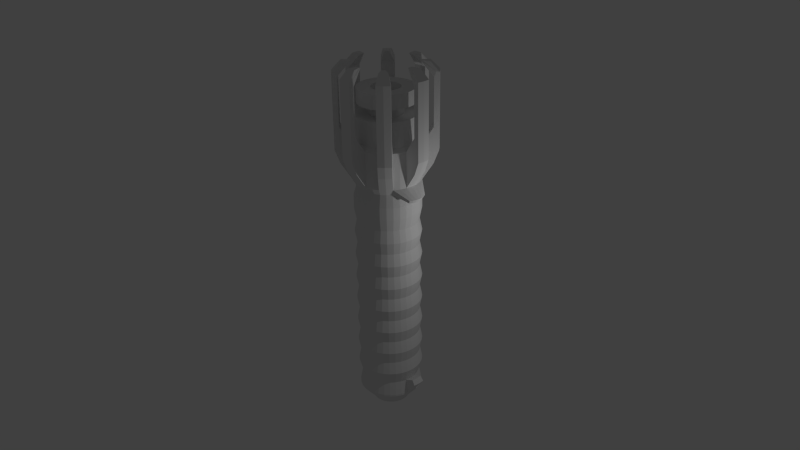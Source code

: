# Source: Copyrightsaber.blend  (saved by Blender 2.74.0; exported with 4.5.12 LTS)
import bpy
from mathutils import Matrix  # noqa: F401  (used for matrix-valued properties, if any)

bpy.ops.wm.read_factory_settings(use_empty=True)
scene = bpy.context.scene
scene.name = 'Scene'

# ---- collections
col_collection_1 = bpy.data.collections.new('Collection 1'); scene.collection.children.link(col_collection_1)

# ---- world
world_world = bpy.data.worlds.new('World'); scene.world = world_world
world_world.color = (0.05088, 0.05088, 0.05088)
world_world.use_sun_shadow = False
world_world.sun_shadow_jitter_overblur = 0.0
world_world.cycles.sampling_method = 'MANUAL'
world_world.cycles.sample_map_resolution = 256

# ---- cameras
cam_camera = bpy.data.cameras.new('Camera')
cam_camera.clip_end = 100.0
cam_camera.lens = 35.0
cam_camera.sensor_width = 32.0
cam_camera.sensor_height = 18.0
cam_camera.ortho_scale = 7.314
cam_camera.dof.focus_distance = 0.0
cam_camera.dof.aperture_fstop = 128.0

# ---- lights
light_lamp = bpy.data.lights.new('Lamp', 'POINT')
light_lamp.transmission_factor = 0.0
light_lamp.cutoff_distance = 30.0
light_lamp.energy = 100.0
light_lamp.shadow_buffer_clip_start = 1.001
light_lamp.shadow_soft_size = 0.1
light_lamp.shadow_maximum_resolution = 0.006
light_lamp.use_absolute_resolution = True
light_lamp.cycles.use_multiple_importance_sampling = False

# ---- meshes
me_cylinder = bpy.data.meshes.new('Cylinder')
me_cylinder.from_pydata([(0.0, 1.0, -0.5495), (0.0, 1.0, -0.492), (0.1951, 0.9808, -0.5495), (0.1951, 0.9808, -0.492), (0.3827, 0.9239, -0.5495), (0.3827, 0.9239, -0.492), (0.5556, 0.8315, -0.5495), (0.5556, 0.8315, -0.492), (0.7071, 0.7071, -0.5495), (0.7071, 0.7071, -0.492), (0.8315, 0.5556, -0.5495), (0.8315, 0.5556, -0.492), (0.9239, 0.3827, -0.5495), (0.9239, 0.3827, -0.492), (0.9808, 0.1951, -0.5495), (0.9808, 0.1951, -0.492), (1.0, 7.55e-08, -0.5495), (1.0, 7.55e-08, -0.492), (0.9808, -0.1951, -0.5495), (0.9808, -0.1951, -0.492), (0.9239, -0.3827, -0.5495), (0.9239, -0.3827, -0.492), (0.8315, -0.5556, -0.5495), (0.8315, -0.5556, -0.492), (0.7071, -0.7071, -0.5495), (0.7071, -0.7071, -0.492), (0.5556, -0.8315, -0.5495), (0.5556, -0.8315, -0.492), (0.3827, -0.9239, -0.5495), (0.3827, -0.9239, -0.492), (0.1951, -0.9808, -0.5495), (0.1951, -0.9808, -0.492), (-3.258e-07, -1.0, -0.5495), (-3.258e-07, -1.0, -0.492), (-0.1951, -0.9808, -0.5495), (-0.1951, -0.9808, -0.492), (-0.3827, -0.9239, -0.5495), (-0.3827, -0.9239, -0.492), (-0.5556, -0.8315, -0.5495), (-0.5556, -0.8315, -0.492), (-0.7071, -0.7071, -0.5495), (-0.7071, -0.7071, -0.492), (-0.8315, -0.5556, -0.5495), (-0.8315, -0.5556, -0.492), (-0.9239, -0.3827, -0.5495), (-0.9239, -0.3827, -0.492), (-0.9808, -0.1951, -0.5495), (-0.9808, -0.1951, -0.492), (-1.0, 9.656e-07, -0.5495), (-1.0, 9.656e-07, -0.492), (-0.9808, 0.1951, -0.5495), (-0.9808, 0.1951, -0.492), (-0.9239, 0.3827, -0.5495), (-0.9239, 0.3827, -0.492), (-0.8315, 0.5556, -0.5495), (-0.8315, 0.5556, -0.492), (-0.7071, 0.7071, -0.5495), (-0.7071, 0.7071, -0.492), (-0.5556, 0.8315, -0.5495), (-0.5556, 0.8315, -0.492), (-0.3827, 0.9239, -0.5495), (-0.3827, 0.9239, -0.492), (-0.1951, 0.9808, -0.5495), (-0.1951, 0.9808, -0.492), (7.712e-08, 0.586, -1.032), (0.1143, 0.5748, -1.032), (0.2243, 0.5414, -1.032), (0.3256, 0.4873, -1.032), (0.4144, 0.4144, -1.032), (0.4873, 0.3256, -1.032), (0.5414, 0.2243, -1.032), (0.5748, 0.1143, -1.032), (0.586, 1.622e-07, -1.032), (0.5748, -0.1143, -1.032), (0.5414, -0.2243, -1.032), (0.4873, -0.3256, -1.032), (0.4144, -0.4144, -1.032), (0.3256, -0.4873, -1.032), (0.2243, -0.5414, -1.032), (0.1143, -0.5748, -1.032), (-1.138e-07, -0.586, -1.032), (-0.1143, -0.5748, -1.032), (-0.2243, -0.5414, -1.032), (-0.3256, -0.4873, -1.032), (-0.4144, -0.4144, -1.032), (-0.4873, -0.3256, -1.032), (-0.5414, -0.2243, -1.032), (-0.5748, -0.1143, -1.032), (-0.586, 6.839e-07, -1.032), (-0.5748, 0.1143, -1.032), (-0.5414, 0.2243, -1.032), (-0.4873, 0.3256, -1.032), (-0.4144, 0.4144, -1.032), (-0.3256, 0.4873, -1.032), (-0.2243, 0.5414, -1.032), (-0.1143, 0.5748, -1.032), (7.876e-08, 0.586, -1.072), (0.1143, 0.5748, -1.072), (0.2243, 0.5414, -1.072), (0.3256, 0.4873, -1.072), (0.4144, 0.4144, -1.072), (0.4873, 0.3256, -1.072), (0.5414, 0.2243, -1.072), (0.5748, 0.1143, -1.072), (0.586, 1.622e-07, -1.072), (0.5748, -0.1143, -1.072), (0.5414, -0.2243, -1.072), (0.4873, -0.3256, -1.072), (0.4144, -0.4144, -1.072), (0.3256, -0.4873, -1.072), (0.2243, -0.5414, -1.072), (0.1143, -0.5748, -1.072), (-1.122e-07, -0.586, -1.072), (-0.1143, -0.5748, -1.072), (-0.2243, -0.5414, -1.072), (-0.3256, -0.4873, -1.072), (-0.4144, -0.4144, -1.072), (-0.4873, -0.3256, -1.072), (-0.5414, -0.2243, -1.072), (-0.5748, -0.1143, -1.072), (-0.586, 6.839e-07, -1.072), (-0.5748, 0.1143, -1.072), (-0.5414, 0.2243, -1.072), (-0.4873, 0.3256, -1.072), (-0.4144, 0.4144, -1.072), (-0.3256, 0.4873, -1.072), (-0.2243, 0.5414, -1.072), (-0.1143, 0.5748, -1.072), (0.1785, 0.8975, -0.05865), (1.473e-09, 0.9151, -0.05865), (0.3502, 0.8454, -0.05865), (0.5084, 0.7609, -0.05865), (0.6471, 0.6471, -0.05865), (0.7609, 0.5084, -0.05865), (0.8454, 0.3502, -0.05865), (0.8975, 0.1785, -0.05865), (0.9151, 9.602e-08, -0.05865), (0.8975, -0.1785, -0.05865), (0.8454, -0.3502, -0.05865), (0.7609, -0.5084, -0.05865), (0.6471, -0.6471, -0.05865), (0.5084, -0.7609, -0.05865), (0.3502, -0.8454, -0.05865), (0.1785, -0.8975, -0.05865), (-2.967e-07, -0.9151, -0.05865), (-0.1785, -0.8975, -0.05865), (-0.3502, -0.8454, -0.05865), (-0.5084, -0.7609, -0.05865), (-0.6471, -0.6471, -0.05865), (-0.7609, -0.5084, -0.05865), (-0.8454, -0.3502, -0.05865), (-0.8975, -0.1785, -0.05865), (-0.9151, 9.106e-07, -0.05865), (-0.8975, 0.1785, -0.05865), (-0.8454, 0.3502, -0.05865), (-0.7609, 0.5084, -0.05865), (-0.6471, 0.6471, -0.05865), (-0.5084, 0.7609, -0.05865), (-0.3502, 0.8454, -0.05865), (-0.1785, 0.8975, -0.05865), (0.1785, 0.8975, 6.552), (2.595e-09, 0.9151, 6.552), (0.3502, 0.8454, 6.552), (0.5084, 0.7609, 6.552), (0.6471, 0.6471, 6.552), (0.7609, 0.5084, 6.552), (0.8454, 0.3502, 6.552), (0.8975, 0.1785, 6.552), (0.9151, 9.602e-08, 6.552), (0.8975, -0.1785, 6.552), (0.8454, -0.3502, 6.552), (0.7609, -0.5084, 6.552), (0.6471, -0.6471, 6.552), (0.5084, -0.7609, 6.552), (0.3502, -0.8454, 6.552), (0.1785, -0.8975, 6.552), (-2.956e-07, -0.9151, 6.552), (-0.1785, -0.8975, 6.552), (-0.3502, -0.8454, 6.552), (-0.5084, -0.7609, 6.552), (-0.6471, -0.6471, 6.552), (-0.7609, -0.5084, 6.552), (-0.8454, -0.3502, 6.552), (-0.8975, -0.1785, 6.552), (-0.9151, 9.106e-07, 6.552), (-0.8975, 0.1785, 6.552), (-0.8454, 0.3502, 6.552), (-0.7609, 0.5084, 6.552), (-0.6471, 0.6471, 6.552), (-0.5084, 0.7609, 6.552), (-0.3502, 0.8454, 6.552), (-0.1785, 0.8975, 6.552), (0.2047, 1.029, 6.757), (-8.696e-08, 1.049, 6.757), (0.4015, 0.9693, 6.757), (0.5829, 0.8723, 6.757), (0.7419, 0.7419, 6.757), (0.8723, 0.5829, 6.757), (0.9693, 0.4015, 6.757), (1.029, 0.2047, 6.757), (1.049, 6.152e-08, 6.757), (1.029, -0.2047, 6.757), (0.9693, -0.4015, 6.757), (0.8723, -0.5829, 6.757), (0.7419, -0.7419, 6.757), (0.5829, -0.8723, 6.757), (0.4015, -0.9693, 6.757), (0.2047, -1.029, 6.757), (-4.288e-07, -1.049, 6.757), (-0.2047, -1.029, 6.757), (-0.4015, -0.9693, 6.757), (-0.5829, -0.8723, 6.757), (-0.7419, -0.7419, 6.757), (-0.8724, -0.5829, 6.757), (-0.9693, -0.4015, 6.757), (-1.029, -0.2047, 6.757), (-1.049, 9.954e-07, 6.757), (-1.029, 0.2047, 6.757), (-0.9693, 0.4015, 6.757), (-0.8723, 0.5829, 6.757), (-0.7419, 0.7419, 6.757), (-0.5829, 0.8724, 6.757), (-0.4015, 0.9693, 6.757), (-0.2047, 1.029, 6.757), (0.2047, 1.029, 7.869), (4.816e-08, 1.049, 7.869), (0.4015, 0.9693, 7.869), (0.5829, 0.8723, 7.869), (0.7419, 0.7419, 7.869), (0.8723, 0.5829, 7.869), (0.9693, 0.4015, 7.869), (1.029, 0.2047, 7.869), (1.049, 6.152e-08, 7.869), (1.029, -0.2047, 7.869), (0.9693, -0.4015, 7.869), (0.8723, -0.5829, 7.869), (0.7419, -0.7419, 7.869), (0.5829, -0.8723, 7.869), (0.4015, -0.9693, 7.869), (0.2047, -1.029, 7.869), (-2.937e-07, -1.049, 7.869), (-0.2047, -1.029, 7.869), (-0.4015, -0.9693, 7.869), (-0.5829, -0.8723, 7.869), (-0.7419, -0.7419, 7.869), (-0.8724, -0.5829, 7.869), (-0.9693, -0.4015, 7.869), (-1.029, -0.2047, 7.869), (-1.049, 9.954e-07, 7.869), (-1.029, 0.2047, 7.869), (-0.9693, 0.4015, 7.869), (-0.8723, 0.5829, 7.869), (-0.7419, 0.7419, 7.869), (-0.5829, 0.8724, 7.869), (-0.4015, 0.9693, 7.869), (-0.2047, 1.029, 7.869), (0.1793, 0.9015, 7.976), (9.069e-08, 0.9191, 7.976), (0.3517, 0.8492, 7.976), (0.5106, 0.7642, 7.976), (0.6499, 0.6499, 7.976), (0.7642, 0.5106, 7.976), (0.8492, 0.3517, 7.976), (0.9015, 0.1793, 7.976), (0.9191, 9.221e-08, 7.976), (0.9015, -0.1793, 7.976), (0.8492, -0.3517, 7.976), (0.7642, -0.5106, 7.976), (0.6499, -0.6499, 7.976), (0.5106, -0.7642, 7.976), (0.3517, -0.8492, 7.976), (0.1793, -0.9015, 7.976), (-2.088e-07, -0.9191, 7.976), (-0.1793, -0.9015, 7.976), (-0.3517, -0.8492, 7.976), (-0.5106, -0.7642, 7.976), (-0.6499, -0.6499, 7.976), (-0.7642, -0.5106, 7.976), (-0.8492, -0.3517, 7.976), (-0.9015, -0.1793, 7.976), (-0.9191, 9.103e-07, 7.976), (-0.9015, 0.1793, 7.976), (-0.8492, 0.3517, 7.976), (-0.7642, 0.5107, 7.976), (-0.6499, 0.6499, 7.976), (-0.5106, 0.7642, 7.976), (-0.3517, 0.8492, 7.976), (-0.1793, 0.9015, 7.976), (0.1793, 0.9015, 8.747), (9.069e-08, 0.9191, 8.747), (0.3517, 0.8492, 8.747), (0.5106, 0.7642, 8.747), (0.6499, 0.6499, 8.747), (0.7642, 0.5106, 8.747), (0.8492, 0.3517, 8.747), (0.9015, 0.1793, 8.747), (0.9191, 9.221e-08, 8.747), (0.9015, -0.1793, 8.747), (0.8492, -0.3517, 8.747), (0.7642, -0.5106, 8.747), (0.6499, -0.6499, 8.747), (0.5106, -0.7642, 8.747), (0.3517, -0.8492, 8.747), (0.1793, -0.9015, 8.747), (-2.088e-07, -0.9191, 8.747), (-0.1793, -0.9015, 8.747), (-0.3517, -0.8492, 8.747), (-0.5106, -0.7642, 8.747), (-0.6499, -0.6499, 8.747), (-0.7642, -0.5106, 8.747), (-0.8492, -0.3517, 8.747), (-0.9015, -0.1793, 8.747), (-0.9191, 9.103e-07, 8.747), (-0.9015, 0.1793, 8.747), (-0.8492, 0.3517, 8.747), (-0.7642, 0.5107, 8.747), (-0.6499, 0.6499, 8.747), (-0.5106, 0.7642, 8.747), (-0.3517, 0.8492, 8.747), (-0.1793, 0.9015, 8.747), (0.1017, 0.5112, 8.747), (1.52e-07, 0.5212, 8.747), (0.1995, 0.4816, 8.747), (0.2896, 0.4334, 8.747), (0.3686, 0.3686, 8.747), (0.4334, 0.2896, 8.747), (0.4816, 0.1995, 8.747), (0.5112, 0.1017, 8.747), (0.5212, 1.813e-07, 8.747), (0.5112, -0.1017, 8.747), (0.4816, -0.1995, 8.747), (0.4334, -0.2896, 8.747), (0.3686, -0.3686, 8.747), (0.2896, -0.4334, 8.747), (0.1995, -0.4816, 8.747), (0.1017, -0.5112, 8.747), (-1.782e-08, -0.5212, 8.747), (-0.1017, -0.5112, 8.747), (-0.1995, -0.4816, 8.747), (-0.2896, -0.4334, 8.747), (-0.3686, -0.3686, 8.747), (-0.4334, -0.2896, 8.747), (-0.4816, -0.1995, 8.747), (-0.5112, -0.1017, 8.747), (-0.5212, 6.453e-07, 8.747), (-0.5112, 0.1017, 8.747), (-0.4816, 0.1995, 8.747), (-0.4334, 0.2896, 8.747), (-0.3686, 0.3686, 8.747), (-0.2896, 0.4334, 8.747), (-0.1995, 0.4816, 8.747), (-0.1017, 0.5112, 8.747), (0.1017, 0.5112, 9.08), (1.754e-07, 0.5212, 9.08), (0.1995, 0.4816, 9.08), (0.2896, 0.4334, 9.08), (0.3686, 0.3686, 9.08), (0.4334, 0.2896, 9.08), (0.4816, 0.1995, 9.08), (0.5112, 0.1017, 9.08), (0.5212, 1.813e-07, 9.08), (0.5112, -0.1017, 9.08), (0.4816, -0.1995, 9.08), (0.4334, -0.2896, 9.08), (0.3686, -0.3686, 9.08), (0.2896, -0.4334, 9.08), (0.1995, -0.4816, 9.08), (0.1017, -0.5112, 9.08), (5.582e-09, -0.5212, 9.08), (-0.1017, -0.5112, 9.08), (-0.1995, -0.4816, 9.08), (-0.2896, -0.4334, 9.08), (-0.3686, -0.3686, 9.08), (-0.4334, -0.2896, 9.08), (-0.4816, -0.1995, 9.08), (-0.5112, -0.1017, 9.08), (-0.5212, 6.453e-07, 9.08), (-0.5112, 0.1017, 9.08), (-0.4816, 0.1995, 9.08), (-0.4334, 0.2896, 9.08), (-0.3686, 0.3686, 9.08), (-0.2896, 0.4334, 9.08), (-0.1995, 0.4816, 9.08), (-0.1017, 0.5112, 9.08), (0.1686, 0.8478, 9.08), (1.333e-07, 0.8644, 9.08), (0.3308, 0.7986, 9.08), (0.4802, 0.7187, 9.08), (0.6112, 0.6112, 9.08), (0.7187, 0.4802, 9.08), (0.7986, 0.3308, 9.08), (0.8478, 0.1686, 9.08), (0.8644, 9.465e-08, 9.08), (0.8478, -0.1686, 9.08), (0.7986, -0.3308, 9.08), (0.7187, -0.4802, 9.08), (0.6112, -0.6112, 9.08), (0.4802, -0.7187, 9.08), (0.3308, -0.7986, 9.08), (0.1686, -0.8478, 9.08), (-1.483e-07, -0.8644, 9.08), (-0.1686, -0.8478, 9.08), (-0.3308, -0.7986, 9.08), (-0.4802, -0.7187, 9.08), (-0.6112, -0.6112, 9.08), (-0.7187, -0.4802, 9.08), (-0.7986, -0.3308, 9.08), (-0.8478, -0.1686, 9.08), (-0.8644, 8.641e-07, 9.08), (-0.8478, 0.1686, 9.08), (-0.7986, 0.3308, 9.08), (-0.7187, 0.4802, 9.08), (-0.6112, 0.6112, 9.08), (-0.4802, 0.7187, 9.08), (-0.3308, 0.7986, 9.08), (-0.1686, 0.8478, 9.08), (0.1686, 0.8478, 9.521), (2.234e-07, 0.8644, 9.521), (0.3308, 0.7986, 9.521), (0.4802, 0.7187, 9.521), (0.6112, 0.6112, 9.521), (0.7187, 0.4802, 9.521), (0.7986, 0.3308, 9.521), (0.8478, 0.1686, 9.521), (0.8644, 9.465e-08, 9.521), (0.8478, -0.1686, 9.521), (0.7986, -0.3308, 9.521), (0.7187, -0.4802, 9.521), (0.6112, -0.6112, 9.521), (0.4802, -0.7187, 9.521), (0.3308, -0.7986, 9.521), (0.1686, -0.8478, 9.521), (-5.83e-08, -0.8644, 9.521), (-0.1686, -0.8478, 9.521), (-0.3308, -0.7986, 9.521), (-0.4802, -0.7187, 9.521), (-0.6112, -0.6112, 9.521), (-0.7187, -0.4802, 9.521), (-0.7986, -0.3308, 9.521), (-0.8478, -0.1686, 9.521), (-0.8644, 8.641e-07, 9.521), (-0.8478, 0.1686, 9.521), (-0.7986, 0.3308, 9.521), (-0.7187, 0.4802, 9.521), (-0.6112, 0.6112, 9.521), (-0.4802, 0.7187, 9.521), (-0.3308, 0.7986, 9.521), (-0.1686, 0.8478, 9.521), (0.08757, 0.4402, 9.521), (2.49e-07, 0.4489, 9.521), (0.1718, 0.4147, 9.521), (0.2494, 0.3732, 9.521), (0.3174, 0.3174, 9.521), (0.3732, 0.2494, 9.521), (0.4147, 0.1718, 9.521), (0.4402, 0.08757, 9.521), (0.4489, 1.736e-07, 9.521), (0.4402, -0.08757, 9.521), (0.4147, -0.1718, 9.521), (0.3732, -0.2494, 9.521), (0.3174, -0.3174, 9.521), (0.2494, -0.3732, 9.521), (0.1718, -0.4147, 9.521), (0.08757, -0.4402, 9.521), (1.027e-07, -0.4489, 9.521), (-0.08757, -0.4402, 9.521), (-0.1718, -0.4147, 9.521), (-0.2494, -0.3732, 9.521), (-0.3174, -0.3174, 9.521), (-0.3732, -0.2494, 9.521), (-0.4147, -0.1718, 9.521), (-0.4402, -0.08757, 9.521), (-0.4489, 5.731e-07, 9.521), (-0.4402, 0.08757, 9.521), (-0.4147, 0.1718, 9.521), (-0.3732, 0.2494, 9.521), (-0.3174, 0.3174, 9.521), (-0.2494, 0.3732, 9.521), (-0.1718, 0.4147, 9.521), (-0.08757, 0.4402, 9.521), (0.08757, 0.4402, 9.22), (2.49e-07, 0.4489, 9.22), (0.1718, 0.4147, 9.22), (0.2494, 0.3732, 9.22), (0.3174, 0.3174, 9.22), (0.3732, 0.2494, 9.22), (0.4147, 0.1718, 9.22), (0.4402, 0.08757, 9.22), (0.4489, 1.736e-07, 9.22), (0.4402, -0.08757, 9.22), (0.4147, -0.1718, 9.22), (0.3732, -0.2494, 9.22), (0.3174, -0.3174, 9.22), (0.2494, -0.3732, 9.22), (0.1718, -0.4147, 9.22), (0.08757, -0.4402, 9.22), (1.027e-07, -0.4489, 9.22), (-0.08757, -0.4402, 9.22), (-0.1718, -0.4147, 9.22), (-0.2494, -0.3732, 9.22), (-0.3174, -0.3174, 9.22), (-0.3732, -0.2494, 9.22), (-0.4147, -0.1718, 9.22), (-0.4402, -0.08757, 9.22), (-0.4489, 5.731e-07, 9.22), (-0.4402, 0.08757, 9.22), (-0.4147, 0.1718, 9.22), (-0.3732, 0.2494, 9.22), (-0.3174, 0.3174, 9.22), (-0.2494, 0.3732, 9.22), (-0.1718, 0.4147, 9.22), (-0.08757, 0.4402, 9.22), (0.2047, 1.355, 7.25), (1.67e-07, 1.375, 7.25), (0.9725, 0.9725, 7.25), (0.8135, 1.103, 7.25), (1.103, 0.8135, 7.25), (1.375, 1.531e-07, 7.25), (1.355, 0.2047, 7.25), (1.355, -0.2047, 7.25), (0.9725, -0.9725, 7.25), (1.103, -0.8135, 7.25), (0.8135, -1.103, 7.25), (-6.18e-07, -1.375, 7.25), (0.2047, -1.355, 7.25), (-0.2047, -1.355, 7.25), (-0.9725, -0.9725, 7.25), (-0.8135, -1.103, 7.25), (-1.103, -0.8135, 7.25), (-1.375, 1.281e-06, 7.25), (-1.355, -0.2047, 7.25), (-1.355, 0.2047, 7.25), (-0.9725, 0.9725, 7.25), (-1.103, 0.8135, 7.25), (-0.8135, 1.103, 7.25), (-0.2047, 1.355, 7.25), (0.2047, 1.355, 8.363), (3.021e-07, 1.375, 8.363), (0.9725, 0.9725, 8.363), (0.8135, 1.103, 8.363), (1.103, 0.8135, 8.363), (1.375, 1.531e-07, 8.363), (1.355, 0.2047, 8.363), (1.355, -0.2047, 8.363), (0.9725, -0.9725, 8.363), (1.103, -0.8135, 8.363), (0.8135, -1.103, 8.363), (-4.829e-07, -1.375, 8.363), (0.2047, -1.355, 8.363), (-0.2047, -1.355, 8.363), (-0.9725, -0.9725, 8.363), (-0.8135, -1.103, 8.363), (-1.103, -0.8135, 8.363), (-1.375, 1.281e-06, 8.363), (-1.355, -0.2047, 8.363), (-1.355, 0.2047, 8.363), (-0.9725, 0.9725, 8.363), (-1.103, 0.8135, 8.363), (-0.8135, 1.103, 8.363), (-0.2047, 1.355, 8.363), (0.2047, 1.51, 7.655), (2.873e-07, 1.531, 7.655), (1.082, 1.082, 7.655), (0.9233, 1.213, 7.655), (1.213, 0.9233, 7.655), (1.531, 1.967e-07, 7.655), (1.51, 0.2047, 7.655), (1.51, -0.2047, 7.655), (1.082, -1.082, 7.655), (1.213, -0.9233, 7.655), (0.9233, -1.213, 7.655), (-7.082e-07, -1.531, 7.655), (0.2047, -1.51, 7.655), (-0.2047, -1.51, 7.655), (-1.082, -1.082, 7.655), (-0.9233, -1.213, 7.655), (-1.213, -0.9233, 7.655), (-1.531, 1.417e-06, 7.655), (-1.51, -0.2047, 7.655), (-1.51, 0.2047, 7.655), (-1.082, 1.082, 7.655), (-1.213, 0.9233, 7.655), (-0.9233, 1.213, 7.655), (-0.2047, 1.51, 7.655), (0.2047, 1.51, 8.768), (4.225e-07, 1.531, 8.768), (1.082, 1.082, 8.768), (0.9233, 1.213, 8.768), (1.213, 0.9233, 8.768), (1.531, 1.967e-07, 8.768), (1.51, 0.2047, 8.768), (1.51, -0.2047, 8.768), (1.082, -1.082, 8.768), (1.213, -0.9233, 8.768), (0.9233, -1.213, 8.768), (-5.73e-07, -1.531, 8.768), (0.2047, -1.51, 8.768), (-0.2047, -1.51, 8.768), (-1.082, -1.082, 8.768), (-0.9233, -1.213, 8.768), (-1.213, -0.9233, 8.768), (-1.531, 1.417e-06, 8.768), (-1.51, -0.2047, 8.768), (-1.51, 0.2047, 8.768), (-1.082, 1.082, 8.768), (-1.213, 0.9233, 8.768), (-0.9233, 1.213, 8.768), (-0.2047, 1.51, 8.768), (0.2047, 1.355, 9.837), (3.021e-07, 1.375, 9.837), (0.9725, 0.9725, 9.837), (0.8135, 1.103, 9.837), (1.103, 0.8135, 9.837), (1.375, 1.531e-07, 9.837), (1.355, 0.2047, 9.837), (1.355, -0.2047, 9.837), (0.9725, -0.9725, 9.837), (1.103, -0.8135, 9.837), (0.8135, -1.103, 9.837), (-4.829e-07, -1.375, 9.837), (0.2047, -1.355, 9.837), (-0.2047, -1.355, 9.837), (-0.9725, -0.9725, 9.837), (-0.8135, -1.103, 9.837), (-1.103, -0.8135, 9.837), (-1.375, 1.281e-06, 9.837), (-1.355, -0.2047, 9.837), (-1.355, 0.2047, 9.837), (-0.9725, 0.9725, 9.837), (-1.103, 0.8135, 9.837), (-0.8135, 1.103, 9.837), (-0.2047, 1.355, 9.837), (0.0661, 0.9789, 10.26), (2.713e-07, 0.9854, 10.26), (0.6968, 0.6968, 10.26), (0.6455, 0.7389, 10.26), (0.7389, 0.6455, 10.26), (0.9854, 4.837e-08, 10.26), (0.9789, 0.0661, 10.26), (0.9789, -0.0661, 10.26), (0.6968, -0.6968, 10.26), (0.7389, -0.6455, 10.26), (0.6455, -0.7389, 10.26), (-2.583e-07, -0.9854, 10.26), (0.06609, -0.9789, 10.26), (-0.0661, -0.9789, 10.26), (-0.6968, -0.6968, 10.26), (-0.6455, -0.7389, 10.26), (-0.7389, -0.6455, 10.26), (-0.9854, 9.312e-07, 10.26), (-0.9789, -0.06609, 10.26), (-0.9789, 0.0661, 10.26), (-0.6968, 0.6968, 10.26), (-0.7389, 0.6455, 10.26), (-0.6455, 0.7389, 10.26), (-0.06609, 0.9789, 10.26), (-0.6809, -0.7744, 10.27), (0.7744, 0.6809, 10.27), (0.7323, 0.7323, 10.27), (0.6809, 0.7744, 10.27), (0.0661, 1.029, 10.27), (3.101e-07, 1.036, 10.27), (1.036, 6.246e-08, 10.27), (1.029, 0.0661, 10.27), (1.029, -0.0661, 10.27), (0.7323, -0.7323, 10.27), (0.7744, -0.6809, 10.27), (0.6809, -0.7744, 10.27), (-2.874e-07, -1.036, 10.27), (0.06609, -1.029, 10.27), (-0.0661, -1.029, 10.27), (-0.7323, -0.7323, 10.27), (-0.7744, -0.6809, 10.27), (-1.036, 9.751e-07, 10.27), (-1.029, -0.06609, 10.27), (-1.029, 0.0661, 10.27), (-0.7323, 0.7323, 10.27), (-0.7744, 0.6809, 10.27), (-0.6809, 0.7744, 10.27), (-0.06609, 1.029, 10.27), (-0.7962, -0.9829, 10.26), (-0.9233, -1.213, 9.984), (-0.8567, -1.146, 9.997), (1.213, 0.9233, 9.984), (0.9829, 0.7962, 10.26), (1.147, 0.8578, 10.0), (1.082, 1.082, 9.984), (0.8987, 0.8987, 10.26), (0.7962, 0.9829, 10.26), (0.9233, 1.213, 9.984), (0.8567, 1.146, 9.997), (0.2047, 1.51, 9.984), (0.132, 1.258, 10.26), (0.2047, 1.418, 10.0), (3.635e-07, 1.271, 10.26), (4.225e-07, 1.531, 9.984), (1.531, 1.967e-07, 9.984), (1.271, 1.263e-07, 10.26), (1.258, 0.132, 10.26), (1.51, 0.2047, 9.984), (1.416, 0.2047, 9.997), (1.51, -0.2047, 9.984), (1.258, -0.132, 10.26), (1.418, -0.2047, 10.0), (1.082, -1.082, 9.984), (0.8987, -0.8987, 10.26), (0.9829, -0.7962, 10.26), (1.213, -0.9233, 9.984), (1.146, -0.8567, 9.997), (0.9233, -1.213, 9.984), (0.7962, -0.9829, 10.26), (0.8578, -1.147, 10.0), (-5.73e-07, -1.531, 9.984), (-4.233e-07, -1.271, 10.26), (0.132, -1.258, 10.26), (0.2047, -1.51, 9.984), (0.2047, -1.416, 9.997), (-0.2047, -1.51, 9.984), (-0.132, -1.258, 10.26), (-0.2047, -1.418, 10.0), (-1.082, -1.082, 9.984), (-0.8987, -0.8987, 10.26), (-1.213, -0.9233, 9.984), (-0.9829, -0.7962, 10.26), (-1.147, -0.8578, 10.0), (-1.531, 1.417e-06, 9.984), (-1.271, 1.185e-06, 10.26), (-1.258, -0.132, 10.26), (-1.51, -0.2047, 9.984), (-1.416, -0.2047, 9.997), (-1.51, 0.2047, 9.984), (-1.258, 0.132, 10.26), (-1.418, 0.2047, 10.0), (-1.082, 1.082, 9.984), (-0.8987, 0.8987, 10.26), (-0.9829, 0.7962, 10.26), (-1.213, 0.9233, 9.984), (-1.146, 0.8567, 9.997), (-0.9233, 1.213, 9.984), (-0.7962, 0.9829, 10.26), (-0.8578, 1.147, 10.0), (-0.132, 1.258, 10.26), (-0.2047, 1.51, 9.984), (-0.2047, 1.416, 9.997), (1.246, 0.186, 6.349), (1.201, 0.27, 6.349), (1.274, 0.09482, 6.349), (1.283, 1.217e-07, 6.349), (1.274, -0.09482, 6.349), (1.246, -0.186, 6.349), (1.201, -0.27, 6.349), (-0.9624, -0.186, 6.349), (-0.9174, -0.27, 6.349), (-0.99, -0.09482, 6.349), (-0.9994, 1.256e-06, 6.349), (-0.99, 0.09482, 6.349), (-0.9624, 0.186, 6.349), (-0.9174, 0.27, 6.349), (1.312, 0.2132, 6.457), (1.26, 0.3096, 6.457), (1.344, 0.1087, 6.457), (1.354, 1.033e-07, 6.457), (1.344, -0.1087, 6.457), (1.312, -0.2132, 6.457), (1.26, -0.3096, 6.457), (-1.103, -0.2132, 6.457), (-1.103, -0.3096, 6.457), (-1.103, -0.1087, 6.457), (-1.103, 1.301e-06, 6.457), (-1.103, 0.1087, 6.457), (-1.103, 0.2132, 6.457), (-1.103, 0.3096, 6.457), (-0.3933, 0.9496, 6.178), (-0.3933, 0.9496, 5.789), (-0.3638, 0.8782, 5.4), (-0.3933, 0.9496, 5.011), (-0.3638, 0.8782, 4.622), (-0.3933, 0.9496, 4.233), (-0.3638, 0.8782, 3.844), (-0.3933, 0.9496, 3.455), (-0.3638, 0.8782, 3.067), (-0.3933, 0.9496, 2.678), (-0.3638, 0.8782, 2.289), (-0.3933, 0.9496, 1.9), (-0.3638, 0.8782, 1.511), (-0.3933, 0.9496, 1.122), (-0.3638, 0.8782, 0.7332), (-0.3933, 0.9496, 0.3443), (-0.571, 0.8546, 0.3443), (-0.5281, 0.7904, 0.7332), (-0.571, 0.8546, 1.122), (-0.5281, 0.7904, 1.511), (-0.571, 0.8546, 1.9), (-0.5281, 0.7904, 2.289), (-0.571, 0.8546, 2.678), (-0.5281, 0.7904, 3.067), (-0.571, 0.8546, 3.455), (-0.5281, 0.7904, 3.844), (-0.571, 0.8546, 4.233), (-0.5281, 0.7904, 4.622), (-0.571, 0.8546, 5.011), (-0.5281, 0.7904, 5.4), (-0.571, 0.8546, 5.789), (-0.571, 0.8546, 6.178), (-0.571, -0.8546, 6.178), (-0.571, -0.8546, 5.789), (-0.5281, -0.7904, 5.4), (-0.571, -0.8546, 5.011), (-0.5281, -0.7904, 4.622), (-0.571, -0.8546, 4.233), (-0.5281, -0.7904, 3.844), (-0.571, -0.8546, 3.455), (-0.5281, -0.7904, 3.067), (-0.571, -0.8546, 2.678), (-0.5281, -0.7904, 2.289), (-0.571, -0.8546, 1.9), (-0.5281, -0.7904, 1.511), (-0.571, -0.8546, 1.122), (-0.5281, -0.7904, 0.7332), (-0.571, -0.8546, 0.3443), (-0.3933, -0.9496, 0.3443), (-0.3638, -0.8782, 0.7332), (-0.3933, -0.9496, 1.122), (-0.3638, -0.8782, 1.511), (-0.3933, -0.9496, 1.9), (-0.3638, -0.8782, 2.289), (-0.3933, -0.9496, 2.678), (-0.3638, -0.8782, 3.067), (-0.3933, -0.9496, 3.455), (-0.3638, -0.8782, 3.844), (-0.3933, -0.9496, 4.233), (-0.3638, -0.8782, 4.622), (-0.3933, -0.9496, 5.011), (-0.3638, -0.8782, 5.4), (-0.3933, -0.9496, 5.789), (-0.3933, -0.9496, 6.178), (1.028, 6.778e-08, 6.178), (1.028, 6.778e-08, 5.789), (0.9506, 8.892e-08, 5.4), (1.028, 6.778e-08, 5.011), (0.9506, 8.892e-08, 4.622), (1.028, 6.778e-08, 4.233), (0.9506, 8.892e-08, 3.844), (1.028, 6.778e-08, 3.455), (0.9506, 8.892e-08, 3.067), (1.028, 6.778e-08, 2.678), (0.9506, 8.892e-08, 2.289), (1.028, 6.778e-08, 1.9), (0.9506, 8.892e-08, 1.511), (1.028, 6.778e-08, 1.122), (0.9506, 8.892e-08, 0.7332), (1.028, 6.778e-08, 0.3443), (1.008, 0.2005, 0.3443), (0.9323, 0.1854, 0.7332), (1.008, 0.2005, 1.122), (0.9323, 0.1854, 1.511), (1.008, 0.2005, 1.9), (0.9323, 0.1854, 2.289), (1.008, 0.2005, 2.678), (0.9323, 0.1854, 3.067), (1.008, 0.2005, 3.455), (0.9323, 0.1854, 3.844), (1.008, 0.2005, 4.233), (0.9323, 0.1854, 4.622), (1.008, 0.2005, 5.011), (0.9323, 0.1854, 5.4), (1.008, 0.2005, 5.789), (1.008, 0.2005, 6.178), (-0.7268, 0.7268, 6.178), (-0.7268, 0.7268, 5.789), (-0.6722, 0.6722, 5.4), (-0.7268, 0.7268, 5.011), (-0.6722, 0.6722, 4.622), (-0.7268, 0.7268, 4.233), (-0.6722, 0.6722, 3.844), (-0.7268, 0.7268, 3.455), (-0.6722, 0.6722, 3.067), (-0.7268, 0.7268, 2.678), (-0.6722, 0.6722, 2.289), (-0.7268, 0.7268, 1.9), (-0.6722, 0.6722, 1.511), (-0.7268, 0.7268, 1.122), (-0.6722, 0.6722, 0.7332), (-0.7268, 0.7268, 0.3443), (-0.8546, 0.571, 0.3443), (-0.7904, 0.5281, 0.7332), (-0.8546, 0.571, 1.122), (-0.7904, 0.5281, 1.511), (-0.8546, 0.571, 1.9), (-0.7904, 0.5281, 2.289), (-0.8546, 0.571, 2.678), (-0.7904, 0.5281, 3.067), (-0.8546, 0.571, 3.455), (-0.7904, 0.5281, 3.844), (-0.8546, 0.571, 4.233), (-0.7904, 0.5281, 4.622), (-0.8546, 0.571, 5.011), (-0.7904, 0.5281, 5.4), (-0.8546, 0.571, 5.789), (-0.8546, 0.571, 6.178), (-0.2005, -1.008, 6.178), (-0.2005, -1.008, 5.789), (-0.1854, -0.9323, 5.4), (-0.2005, -1.008, 5.011), (-0.1854, -0.9323, 4.622), (-0.2005, -1.008, 4.233), (-0.1854, -0.9323, 3.844), (-0.2005, -1.008, 3.455), (-0.1854, -0.9323, 3.067), (-0.2005, -1.008, 2.678), (-0.1854, -0.9323, 2.289), (-0.2005, -1.008, 1.9), (-0.1854, -0.9323, 1.511), (-0.2005, -1.008, 1.122), (-0.1854, -0.9323, 0.7332), (-0.2005, -1.008, 0.3443), (-3.414e-07, -1.028, 0.3443), (-3.095e-07, -0.9506, 0.7332), (-3.413e-07, -1.028, 1.122), (-3.094e-07, -0.9506, 1.511), (-3.411e-07, -1.028, 1.9), (-3.093e-07, -0.9506, 2.289), (-3.41e-07, -1.028, 2.678), (-3.091e-07, -0.9506, 3.067), (-3.408e-07, -1.028, 3.455), (-3.09e-07, -0.9506, 3.844), (-3.407e-07, -1.028, 4.233), (-3.089e-07, -0.9506, 4.622), (-3.406e-07, -1.028, 5.011), (-3.087e-07, -0.9506, 5.4), (-3.404e-07, -1.028, 5.789), (-3.403e-07, -1.028, 6.178), (0.9496, 0.3933, 6.178), (0.9496, 0.3933, 5.789), (0.8782, 0.3638, 5.4), (0.9496, 0.3933, 5.011), (0.8782, 0.3638, 4.622), (0.9496, 0.3933, 4.233), (0.8782, 0.3638, 3.844), (0.9496, 0.3933, 3.455), (0.8782, 0.3638, 3.067), (0.9496, 0.3933, 2.678), (0.8782, 0.3638, 2.289), (0.9496, 0.3933, 1.9), (0.8782, 0.3638, 1.511), (0.9496, 0.3933, 1.122), (0.8782, 0.3638, 0.7332), (0.9496, 0.3933, 0.3443), (0.8546, 0.571, 0.3443), (0.7904, 0.5281, 0.7332), (0.8546, 0.571, 1.122), (0.7904, 0.5281, 1.511), (0.8546, 0.571, 1.9), (0.7904, 0.5281, 2.289), (0.8546, 0.571, 2.678), (0.7904, 0.5281, 3.067), (0.8546, 0.571, 3.455), (0.7904, 0.5281, 3.844), (0.8546, 0.571, 4.233), (0.7904, 0.5281, 4.622), (0.8546, 0.571, 5.011), (0.7904, 0.5281, 5.4), (0.8546, 0.571, 5.789), (0.8546, 0.571, 6.178), (-0.9496, 0.3933, 6.178), (-0.9496, 0.3933, 5.789), (-0.8782, 0.3638, 5.4), (-0.9496, 0.3933, 5.011), (-0.8782, 0.3638, 4.622), (-0.9496, 0.3933, 4.233), (-0.8782, 0.3638, 3.844), (-0.9496, 0.3933, 3.455), (-0.8782, 0.3638, 3.067), (-0.9496, 0.3933, 2.678), (-0.8782, 0.3638, 2.289), (-0.9496, 0.3933, 1.9), (-0.8782, 0.3638, 1.511), (-0.9496, 0.3933, 1.122), (-0.8782, 0.3638, 0.7332), (-0.9496, 0.3933, 0.3443), (-1.008, 0.2005, 0.3443), (-0.9323, 0.1854, 0.7332), (-1.008, 0.2005, 1.122), (-0.9323, 0.1854, 1.511), (-1.008, 0.2005, 1.9), (-0.9323, 0.1854, 2.289), (-1.008, 0.2005, 2.678), (-0.9323, 0.1854, 3.067), (-1.008, 0.2005, 3.455), (-0.9323, 0.1854, 3.844), (-1.008, 0.2005, 4.233), (-0.9323, 0.1854, 4.622), (-1.008, 0.2005, 5.011), (-0.9323, 0.1854, 5.4), (-1.008, 0.2005, 5.789), (-1.008, 0.2005, 6.178), (0.7268, 0.7268, 6.178), (0.7268, 0.7268, 5.789), (0.6722, 0.6722, 5.4), (0.7268, 0.7268, 5.011), (0.6722, 0.6722, 4.622), (0.7268, 0.7268, 4.233), (0.6722, 0.6722, 3.844), (0.7268, 0.7268, 3.455), (0.6722, 0.6722, 3.067), (0.7268, 0.7268, 2.678), (0.6722, 0.6722, 2.289), (0.7268, 0.7268, 1.9), (0.6722, 0.6722, 1.511), (0.7268, 0.7268, 1.122), (0.6722, 0.6722, 0.7332), (0.7268, 0.7268, 0.3443), (0.571, 0.8546, 0.3443), (0.5281, 0.7904, 0.7332), (0.571, 0.8546, 1.122), (0.5281, 0.7904, 1.511), (0.571, 0.8546, 1.9), (0.5281, 0.7904, 2.289), (0.571, 0.8546, 2.678), (0.5281, 0.7904, 3.067), (0.571, 0.8546, 3.455), (0.5281, 0.7904, 3.844), (0.571, 0.8546, 4.233), (0.5281, 0.7904, 4.622), (0.571, 0.8546, 5.011), (0.5281, 0.7904, 5.4), (0.571, 0.8546, 5.789), (0.571, 0.8546, 6.178), (0.2005, -1.008, 6.178), (0.2005, -1.008, 5.789), (0.1854, -0.9323, 5.4), (0.2005, -1.008, 5.011), (0.1854, -0.9323, 4.622), (0.2005, -1.008, 4.233), (0.1854, -0.9323, 3.844), (0.2005, -1.008, 3.455), (0.1854, -0.9323, 3.067), (0.2005, -1.008, 2.678), (0.1854, -0.9323, 2.289), (0.2005, -1.008, 1.9), (0.1854, -0.9323, 1.511), (0.2005, -1.008, 1.122), (0.1854, -0.9323, 0.7332), (0.2005, -1.008, 0.3443), (0.3933, -0.9496, 0.3443), (0.3638, -0.8782, 0.7332), (0.3933, -0.9496, 1.122), (0.3638, -0.8782, 1.511), (0.3933, -0.9496, 1.9), (0.3638, -0.8782, 2.289), (0.3933, -0.9496, 2.678), (0.3638, -0.8782, 3.067), (0.3933, -0.9496, 3.455), (0.3638, -0.8782, 3.844), (0.3933, -0.9496, 4.233), (0.3638, -0.8782, 4.622), (0.3933, -0.9496, 5.011), (0.3638, -0.8782, 5.4), (0.3933, -0.9496, 5.789), (0.3933, -0.9496, 6.178), (-1.028, 9.827e-07, 6.178), (-1.028, 9.827e-07, 5.789), (-0.9506, 9.35e-07, 5.4), (-1.028, 9.827e-07, 5.011), (-0.9506, 9.35e-07, 4.622), (-1.028, 9.827e-07, 4.233), (-0.9506, 9.35e-07, 3.844), (-1.028, 9.827e-07, 3.455), (-0.9506, 9.35e-07, 3.067), (-1.028, 9.827e-07, 2.678), (-0.9506, 9.35e-07, 2.289), (-1.028, 9.827e-07, 1.9), (-0.9506, 9.35e-07, 1.511), (-1.028, 9.827e-07, 1.122), (-0.9506, 9.35e-07, 0.7332), (-1.028, 9.827e-07, 0.3443), (-1.008, -0.2005, 0.3443), (-0.9323, -0.1854, 0.7332), (-1.008, -0.2005, 1.122), (-0.9323, -0.1854, 1.511), (-1.008, -0.2005, 1.9), (-0.9323, -0.1854, 2.289), (-1.008, -0.2005, 2.678), (-0.9323, -0.1854, 3.067), (-1.008, -0.2005, 3.455), (-0.9323, -0.1854, 3.844), (-1.008, -0.2005, 4.233), (-0.9323, -0.1854, 4.622), (-1.008, -0.2005, 5.011), (-0.9323, -0.1854, 5.4), (-1.008, -0.2005, 5.789), (-1.008, -0.2005, 6.178), (0.3933, 0.9496, 6.178), (0.3933, 0.9496, 5.789), (0.3638, 0.8782, 5.4), (0.3933, 0.9496, 5.011), (0.3638, 0.8782, 4.622), (0.3933, 0.9496, 4.233), (0.3638, 0.8782, 3.844), (0.3933, 0.9496, 3.455), (0.3638, 0.8782, 3.067), (0.3933, 0.9496, 2.678), (0.3638, 0.8782, 2.289), (0.3933, 0.9496, 1.9), (0.3638, 0.8782, 1.511), (0.3933, 0.9496, 1.122), (0.3638, 0.8782, 0.7332), (0.3933, 0.9496, 0.3443), (0.2005, 1.008, 0.3443), (0.1854, 0.9323, 0.7332), (0.2005, 1.008, 1.122), (0.1854, 0.9323, 1.511), (0.2005, 1.008, 1.9), (0.1854, 0.9323, 2.289), (0.2005, 1.008, 2.678), (0.1854, 0.9323, 3.067), (0.2005, 1.008, 3.455), (0.1854, 0.9323, 3.844), (0.2005, 1.008, 4.233), (0.1854, 0.9323, 4.622), (0.2005, 1.008, 5.011), (0.1854, 0.9323, 5.4), (0.2005, 1.008, 5.789), (0.2005, 1.008, 6.178), (0.571, -0.8546, 6.178), (0.571, -0.8546, 5.789), (0.5281, -0.7904, 5.4), (0.571, -0.8546, 5.011), (0.5281, -0.7904, 4.622), (0.571, -0.8546, 4.233), (0.5281, -0.7904, 3.844), (0.571, -0.8546, 3.455), (0.5281, -0.7904, 3.067), (0.571, -0.8546, 2.678), (0.5281, -0.7904, 2.289), (0.571, -0.8546, 1.9), (0.5281, -0.7904, 1.511), (0.571, -0.8546, 1.122), (0.5281, -0.7904, 0.7332), (0.571, -0.8546, 0.3443), (0.7268, -0.7268, 0.3443), (0.6722, -0.6722, 0.7332), (0.7268, -0.7268, 1.122), (0.6722, -0.6722, 1.511), (0.7268, -0.7268, 1.9), (0.6722, -0.6722, 2.289), (0.7268, -0.7268, 2.678), (0.6722, -0.6722, 3.067), (0.7268, -0.7268, 3.455), (0.6722, -0.6722, 3.844), (0.7268, -0.7268, 4.233), (0.6722, -0.6722, 4.622), (0.7268, -0.7268, 5.011), (0.6722, -0.6722, 5.4), (0.7268, -0.7268, 5.789), (0.7268, -0.7268, 6.178), (-0.9496, -0.3933, 6.178), (-0.9496, -0.3933, 5.789), (-0.8782, -0.3638, 5.4), (-0.9496, -0.3933, 5.011), (-0.8782, -0.3638, 4.622), (-0.9496, -0.3933, 4.233), (-0.8782, -0.3638, 3.844), (-0.9496, -0.3933, 3.455), (-0.8782, -0.3638, 3.067), (-0.9496, -0.3933, 2.678), (-0.8782, -0.3638, 2.289), (-0.9496, -0.3933, 1.9), (-0.8782, -0.3638, 1.511), (-0.9496, -0.3933, 1.122), (-0.8782, -0.3638, 0.7332), (-0.9496, -0.3933, 0.3443), (-0.8546, -0.571, 0.3443), (-0.7904, -0.5281, 0.7332), (-0.8546, -0.571, 1.122), (-0.7904, -0.5281, 1.511), (-0.8546, -0.571, 1.9), (-0.7904, -0.5281, 2.289), (-0.8546, -0.571, 2.678), (-0.7904, -0.5281, 3.067), (-0.8546, -0.571, 3.455), (-0.7904, -0.5281, 3.844), (-0.8546, -0.571, 4.233), (-0.7904, -0.5281, 4.622), (-0.8546, -0.571, 5.011), (-0.7904, -0.5281, 5.4), (-0.8546, -0.571, 5.789), (-0.8546, -0.571, 6.178), (0.8546, -0.571, 6.178), (0.8546, -0.571, 5.789), (0.7904, -0.5281, 5.4), (0.8546, -0.571, 5.011), (0.7904, -0.5281, 4.622), (0.8546, -0.571, 4.233), (0.7904, -0.5281, 3.844), (0.8546, -0.571, 3.455), (0.7904, -0.5281, 3.067), (0.8546, -0.571, 2.678), (0.7904, -0.5281, 2.289), (0.8546, -0.571, 1.9), (0.7904, -0.5281, 1.511), (0.8546, -0.571, 1.122), (0.7904, -0.5281, 0.7332), (0.8546, -0.571, 0.3443), (0.9496, -0.3933, 0.3443), (0.8782, -0.3638, 0.7332), (0.9496, -0.3933, 1.122), (0.8782, -0.3638, 1.511), (0.9496, -0.3933, 1.9), (0.8782, -0.3638, 2.289), (0.9496, -0.3933, 2.678), (0.8782, -0.3638, 3.067), (0.9496, -0.3933, 3.455), (0.8782, -0.3638, 3.844), (0.9496, -0.3933, 4.233), (0.8782, -0.3638, 4.622), (0.9496, -0.3933, 5.011), (0.8782, -0.3638, 5.4), (0.9496, -0.3933, 5.789), (0.9496, -0.3933, 6.178), (-0.2005, 1.008, 6.178), (-0.2005, 1.008, 5.789), (-0.1854, 0.9323, 5.4), (-0.2005, 1.008, 5.011), (-0.1854, 0.9323, 4.622), (-0.2005, 1.008, 4.233), (-0.1854, 0.9323, 3.844), (-0.2005, 1.008, 3.455), (-0.1854, 0.9323, 3.067), (-0.2005, 1.008, 2.678), (-0.1854, 0.9323, 2.289), (-0.2005, 1.008, 1.9), (-0.1854, 0.9323, 1.511), (-0.2005, 1.008, 1.122), (-0.1854, 0.9323, 0.7332), (-0.2005, 1.008, 0.3443), (-0.7268, -0.7268, 6.178), (-0.7268, -0.7268, 5.789), (-0.6722, -0.6722, 5.4), (-0.7268, -0.7268, 5.011), (-0.6722, -0.6722, 4.622), (-0.7268, -0.7268, 4.233), (-0.6722, -0.6722, 3.844), (-0.7268, -0.7268, 3.455), (-0.6722, -0.6722, 3.067), (-0.7268, -0.7268, 2.678), (-0.6722, -0.6722, 2.289), (-0.7268, -0.7268, 1.9), (-0.6722, -0.6722, 1.511), (-0.7268, -0.7268, 1.122), (-0.6722, -0.6722, 0.7332), (-0.7268, -0.7268, 0.3443), (1.008, -0.2005, 6.178), (1.008, -0.2005, 5.789), (0.9323, -0.1854, 5.4), (1.008, -0.2005, 5.011), (0.9323, -0.1854, 4.622), (1.008, -0.2005, 4.233), (0.9323, -0.1854, 3.844), (1.008, -0.2005, 3.455), (0.9323, -0.1854, 3.067), (1.008, -0.2005, 2.678), (0.9323, -0.1854, 2.289), (1.008, -0.2005, 1.9), (0.9323, -0.1854, 1.511), (1.008, -0.2005, 1.122), (0.9323, -0.1854, 0.7332), (1.008, -0.2005, 0.3443), (-6.53e-09, 1.028, 0.3443), (1.897e-10, 0.9506, 0.7332), (-6.382e-09, 1.028, 1.122), (3.268e-10, 0.9506, 1.511), (-6.233e-09, 1.028, 1.9), (4.64e-10, 0.9506, 2.289), (-6.085e-09, 1.028, 2.678), (6.012e-10, 0.9506, 3.067), (-5.937e-09, 1.028, 3.455), (7.384e-10, 0.9506, 3.844), (-5.788e-09, 1.028, 4.233), (8.756e-10, 0.9506, 4.622), (-5.64e-09, 1.028, 5.011), (1.013e-09, 0.9506, 5.4), (-5.492e-09, 1.028, 5.789), (-5.417e-09, 1.028, 6.178), (1.326, 1.153e-07, -0.06685), (1.307, 0.1951, -0.06685), (1.307, -0.1951, -0.06685), (1.224, 1.359e-07, 0.08656), (1.206, 0.1785, 0.08656), (1.206, -0.1785, 0.08656), (-0.9624, -0.186, 0.3013), (-0.9174, -0.27, 0.3013), (-0.99, -0.09482, 0.3013), (-0.9994, 1.256e-06, 0.3013), (-0.99, 0.09482, 0.3013), (-0.9624, 0.186, 0.3013), (-0.9174, 0.27, 0.3013), (-1.103, -0.2132, 0.4098), (-1.103, -0.3096, 0.4098), (-1.103, -0.1087, 0.4098), (-1.103, 1.301e-06, 0.4098), (-1.103, 0.1087, 0.4098), (-1.103, 0.2132, 0.4098), (-1.103, 0.3096, 0.4098), (-1.103, 0.2132, 0.8401), (-1.103, 0.2132, 2.05), (-1.103, 0.2132, 3.259), (-1.103, 0.2132, 4.468), (-1.103, -0.3096, 4.468), (-1.103, -0.3096, 3.259), (-1.103, -0.3096, 2.05), (-1.103, -0.3096, 0.8401), (-0.9174, -0.27, 0.7316), (-0.9174, -0.27, 1.941), (-0.9174, -0.27, 3.151), (-0.9174, -0.27, 4.36), (-0.9174, 0.27, 4.36), (-0.9174, 0.27, 3.151), (-0.9174, 0.27, 1.941), (-0.9174, 0.27, 0.7316), (-1.103, 0.3096, 0.8401), (-1.103, 0.3096, 2.05), (-1.103, 0.3096, 3.259), (-1.103, 0.3096, 4.468), (-1.103, 0.1087, 0.8401), (-1.103, 0.1087, 2.05), (-1.103, 0.1087, 3.259), (-1.103, 0.1087, 4.468), (-1.103, 1.301e-06, 0.8401), (-1.103, 1.301e-06, 2.05), (-1.103, 1.301e-06, 3.259), (-1.103, 1.301e-06, 4.468), (-1.103, -0.1087, 0.8401), (-1.103, -0.1087, 2.05), (-1.103, -0.1087, 3.259), (-1.103, -0.1087, 4.468), (-1.103, -0.2132, 0.8401), (-1.103, -0.2132, 2.05), (-1.103, -0.2132, 3.259), (-1.103, -0.2132, 4.468), (-0.9624, 0.186, 4.36), (-0.9624, 0.186, 3.151), (-0.9624, 0.186, 1.941), (-0.9624, 0.186, 0.7316), (-0.99, 0.09482, 4.36), (-0.99, 0.09482, 3.151), (-0.99, 0.09482, 1.941), (-0.99, 0.09482, 0.7316), (-0.9994, 1.256e-06, 4.36), (-0.9994, 1.256e-06, 3.151), (-0.9994, 1.256e-06, 1.941), (-0.9994, 1.256e-06, 0.7316), (-0.99, -0.09482, 4.36), (-0.99, -0.09482, 3.151), (-0.99, -0.09482, 1.941), (-0.99, -0.09482, 0.7316), (-0.9624, -0.186, 4.36), (-0.9624, -0.186, 3.151), (-0.9624, -0.186, 1.941), (-0.9624, -0.186, 0.7316)], [(247, 224), (215, 192)], [(0, 1, 3, 2), (2, 3, 5, 4), (4, 5, 7, 6), (6, 7, 9, 8), (8, 9, 11, 10), (10, 11, 13, 12), (12, 13, 15, 14), (14, 15, 17, 16), (16, 17, 19, 18), (18, 19, 21, 20), (20, 21, 23, 22), (22, 23, 25, 24), (24, 25, 27, 26), (26, 27, 29, 28), (28, 29, 31, 30), (30, 31, 33, 32), (32, 33, 35, 34), (34, 35, 37, 36), (36, 37, 39, 38), (38, 39, 41, 40), (40, 41, 43, 42), (42, 43, 45, 44), (44, 45, 47, 46), (46, 47, 49, 48), (48, 49, 51, 50), (50, 51, 53, 52), (52, 53, 55, 54), (54, 55, 57, 56), (56, 57, 59, 58), (58, 59, 61, 60), (53, 51, 153, 154), (62, 63, 1, 0), (60, 61, 63, 62), (58, 60, 94, 93), (89, 90, 122, 121), (36, 38, 83, 82), (0, 2, 65, 64), (14, 16, 72, 71), (42, 44, 86, 85), (20, 22, 75, 74), (48, 50, 89, 88), (4, 6, 67, 66), (26, 28, 78, 77), (54, 56, 92, 91), (32, 34, 81, 80), (10, 12, 70, 69), (60, 62, 95, 94), (38, 40, 84, 83), (16, 18, 73, 72), (44, 46, 87, 86), (22, 24, 76, 75), (50, 52, 90, 89), (6, 8, 68, 67), (28, 30, 79, 78), (56, 58, 93, 92), (34, 36, 82, 81), (12, 14, 71, 70), (62, 0, 64, 95), (40, 42, 85, 84), (18, 20, 74, 73), (46, 48, 88, 87), (2, 4, 66, 65), (24, 26, 77, 76), (52, 54, 91, 90), (8, 10, 69, 68), (30, 32, 80, 79), (96, 97, 98, 99, 100, 101, 102, 103, 104, 105, 106, 107, 108, 109, 110, 111, 112, 113, 114, 115, 116, 117, 118, 119, 120, 121, 122, 123, 124, 125, 126, 127), (67, 68, 100, 99), (78, 79, 111, 110), (87, 88, 120, 119), (65, 66, 98, 97), (76, 77, 109, 108), (85, 86, 118, 117), (74, 75, 107, 106), (94, 95, 127, 126), (83, 84, 116, 115), (72, 73, 105, 104), (92, 93, 125, 124), (81, 82, 114, 113), (70, 71, 103, 102), (90, 91, 123, 122), (68, 69, 101, 100), (79, 80, 112, 111), (88, 89, 121, 120), (66, 67, 99, 98), (77, 78, 110, 109), (86, 87, 119, 118), (64, 65, 97, 96), (75, 76, 108, 107), (95, 64, 96, 127), (84, 85, 117, 116), (73, 74, 106, 105), (93, 94, 126, 125), (82, 83, 115, 114), (71, 72, 104, 103), (91, 92, 124, 123), (80, 81, 113, 112), (69, 70, 102, 101), (772, 803, 189, 190), (9, 7, 131, 132), (31, 29, 142, 143), (59, 57, 156, 157), (37, 35, 145, 146), (15, 13, 134, 135), (1, 63, 159, 129), (43, 41, 148, 149), (21, 19, 137, 138), (49, 47, 151, 152), (5, 3, 128, 130), (27, 25, 140, 141), (55, 53, 154, 155), (11, 9, 132, 133), (33, 31, 143, 144), (61, 59, 157, 158), (39, 37, 146, 147), (3, 1, 129, 128), (15, 135, 1288, 1285), (45, 43, 149, 150), (23, 21, 138, 139), (51, 49, 152, 153), (7, 5, 130, 131), (29, 27, 141, 142), (57, 55, 155, 156), (35, 33, 144, 145), (13, 11, 133, 134), (63, 61, 158, 159), (41, 39, 147, 148), (137, 19, 1286, 1289), (47, 45, 150, 151), (25, 23, 139, 140), (161, 191, 223, 193), (804, 835, 178, 179), (836, 867, 167, 168), (868, 899, 187, 188), (900, 931, 176, 177), (932, 963, 165, 166), (964, 995, 185, 186), (996, 1027, 163, 164), (1028, 1059, 174, 175), (1060, 1091, 183, 184), (1092, 1123, 160, 162), (1124, 1155, 172, 173), (1156, 1187, 181, 182), (1188, 1219, 170, 171), (1220, 772, 190, 191), (1236, 804, 179, 180), (1252, 836, 168, 169), (803, 868, 188, 189), (835, 900, 177, 178), (867, 932, 166, 167), (899, 964, 186, 187), (963, 996, 164, 165), (931, 1028, 175, 176), (995, 1060, 184, 185), (1027, 1092, 162, 163), (1059, 1124, 173, 174), (1091, 1156, 182, 183), (1123, 1283, 161, 160), (1155, 1188, 171, 172), (1283, 1220, 191, 161), (1187, 1236, 180, 181), (1219, 1252, 169, 170), (215, 214, 246, 247), (181, 180, 212, 213), (187, 186, 756, 757), (190, 189, 221, 222), (179, 178, 210, 211), (200, 201, 762, 761), (188, 187, 219, 220), (177, 176, 208, 209), (167, 166, 744, 746), (203, 171, 750, 764), (164, 163, 195, 196), (175, 174, 206, 207), (169, 168, 747, 748), (162, 160, 192, 194), (173, 172, 204, 205), (202, 203, 764, 763), (213, 214, 765, 766), (191, 190, 222, 223), (180, 179, 211, 212), (182, 181, 752, 751), (189, 188, 220, 221), (178, 177, 209, 210), (171, 170, 749, 750), (215, 216, 768, 767), (165, 164, 196, 197), (176, 175, 207, 208), (181, 213, 766, 752), (163, 162, 194, 195), (174, 173, 205, 206), (219, 187, 757, 771), (160, 161, 193, 192), (172, 171, 203, 204), (249, 248, 280, 281), (225, 224, 536, 537), (224, 192, 512, 536), (241, 209, 525, 549), (251, 252, 556, 557), (202, 201, 233, 234), (222, 221, 253, 254), (211, 210, 242, 243), (216, 215, 530, 529), (253, 221, 534, 558), (244, 245, 552, 550), (198, 197, 229, 230), (218, 217, 249, 250), (209, 208, 523, 525), (207, 206, 238, 239), (227, 228, 538, 539), (194, 192, 224, 226), (203, 235, 545, 521), (214, 213, 245, 246), (203, 202, 234, 235), (223, 222, 254, 255), (229, 197, 516, 540), (247, 248, 553, 554), (212, 211, 527, 526), (210, 209, 241, 242), (199, 198, 230, 231), (219, 218, 250, 251), (240, 241, 549, 547), (205, 204, 520, 522), (219, 251, 557, 533), (195, 194, 226, 227), (206, 205, 237, 238), (283, 282, 314, 315), (227, 226, 258, 259), (238, 237, 269, 270), (247, 246, 278, 279), (224, 225, 257, 256), (236, 235, 267, 268), (225, 255, 287, 257), (245, 244, 276, 277), (234, 233, 265, 266), (254, 253, 285, 286), (243, 242, 274, 275), (232, 231, 263, 264), (252, 251, 283, 284), (241, 240, 272, 273), (230, 229, 261, 262), (250, 249, 281, 282), (228, 227, 259, 260), (239, 238, 270, 271), (248, 247, 279, 280), (226, 224, 256, 258), (237, 236, 268, 269), (246, 245, 277, 278), (235, 234, 266, 267), (255, 254, 286, 287), (244, 243, 275, 276), (233, 232, 264, 265), (253, 252, 284, 285), (242, 241, 273, 274), (231, 230, 262, 263), (251, 250, 282, 283), (229, 228, 260, 261), (240, 239, 271, 272), (317, 316, 348, 349), (261, 260, 292, 293), (272, 271, 303, 304), (281, 280, 312, 313), (259, 258, 290, 291), (270, 269, 301, 302), (279, 278, 310, 311), (256, 257, 289, 288), (268, 267, 299, 300), (257, 287, 319, 289), (277, 276, 308, 309), (266, 265, 297, 298), (286, 285, 317, 318), (275, 274, 306, 307), (264, 263, 295, 296), (284, 283, 315, 316), (273, 272, 304, 305), (262, 261, 293, 294), (282, 281, 313, 314), (260, 259, 291, 292), (271, 270, 302, 303), (280, 279, 311, 312), (258, 256, 288, 290), (269, 268, 300, 301), (278, 277, 309, 310), (267, 266, 298, 299), (287, 286, 318, 319), (276, 275, 307, 308), (265, 264, 296, 297), (285, 284, 316, 317), (274, 273, 305, 306), (263, 262, 294, 295), (351, 350, 382, 383), (306, 305, 337, 338), (295, 294, 326, 327), (315, 314, 346, 347), (293, 292, 324, 325), (304, 303, 335, 336), (313, 312, 344, 345), (291, 290, 322, 323), (302, 301, 333, 334), (311, 310, 342, 343), (288, 289, 321, 320), (300, 299, 331, 332), (289, 319, 351, 321), (309, 308, 340, 341), (298, 297, 329, 330), (318, 317, 349, 350), (307, 306, 338, 339), (296, 295, 327, 328), (316, 315, 347, 348), (305, 304, 336, 337), (294, 293, 325, 326), (314, 313, 345, 346), (292, 291, 323, 324), (303, 302, 334, 335), (312, 311, 343, 344), (290, 288, 320, 322), (301, 300, 332, 333), (310, 309, 341, 342), (299, 298, 330, 331), (319, 318, 350, 351), (308, 307, 339, 340), (297, 296, 328, 329), (374, 373, 405, 406), (340, 339, 371, 372), (329, 328, 360, 361), (349, 348, 380, 381), (338, 337, 369, 370), (327, 326, 358, 359), (347, 346, 378, 379), (325, 324, 356, 357), (336, 335, 367, 368), (345, 344, 376, 377), (323, 322, 354, 355), (334, 333, 365, 366), (343, 342, 374, 375), (320, 321, 353, 352), (332, 331, 363, 364), (321, 351, 383, 353), (341, 340, 372, 373), (330, 329, 361, 362), (350, 349, 381, 382), (339, 338, 370, 371), (328, 327, 359, 360), (348, 347, 379, 380), (337, 336, 368, 369), (326, 325, 357, 358), (346, 345, 377, 378), (324, 323, 355, 356), (335, 334, 366, 367), (344, 343, 375, 376), (322, 320, 352, 354), (333, 332, 364, 365), (342, 341, 373, 374), (331, 330, 362, 363), (408, 407, 439, 440), (363, 362, 394, 395), (383, 382, 414, 415), (372, 371, 403, 404), (361, 360, 392, 393), (381, 380, 412, 413), (370, 369, 401, 402), (359, 358, 390, 391), (379, 378, 410, 411), (357, 356, 388, 389), (368, 367, 399, 400), (377, 376, 408, 409), (355, 354, 386, 387), (366, 365, 397, 398), (375, 374, 406, 407), (352, 353, 385, 384), (364, 363, 395, 396), (353, 383, 415, 385), (373, 372, 404, 405), (362, 361, 393, 394), (382, 381, 413, 414), (371, 370, 402, 403), (360, 359, 391, 392), (380, 379, 411, 412), (369, 368, 400, 401), (358, 357, 389, 390), (378, 377, 409, 410), (356, 355, 387, 388), (367, 366, 398, 399), (376, 375, 407, 408), (354, 352, 384, 386), (365, 364, 396, 397), (442, 441, 473, 474), (386, 384, 416, 418), (397, 396, 428, 429), (406, 405, 437, 438), (395, 394, 426, 427), (415, 414, 446, 447), (404, 403, 435, 436), (393, 392, 424, 425), (413, 412, 444, 445), (402, 401, 433, 434), (391, 390, 422, 423), (411, 410, 442, 443), (389, 388, 420, 421), (400, 399, 431, 432), (409, 408, 440, 441), (387, 386, 418, 419), (398, 397, 429, 430), (407, 406, 438, 439), (384, 385, 417, 416), (396, 395, 427, 428), (385, 415, 447, 417), (405, 404, 436, 437), (394, 393, 425, 426), (414, 413, 445, 446), (403, 402, 434, 435), (392, 391, 423, 424), (412, 411, 443, 444), (401, 400, 432, 433), (390, 389, 421, 422), (410, 409, 441, 442), (388, 387, 419, 420), (399, 398, 430, 431), (476, 475, 507, 508), (420, 419, 451, 452), (431, 430, 462, 463), (440, 439, 471, 472), (418, 416, 448, 450), (429, 428, 460, 461), (438, 437, 469, 470), (427, 426, 458, 459), (447, 446, 478, 479), (436, 435, 467, 468), (425, 424, 456, 457), (445, 444, 476, 477), (434, 433, 465, 466), (423, 422, 454, 455), (443, 442, 474, 475), (421, 420, 452, 453), (432, 431, 463, 464), (441, 440, 472, 473), (419, 418, 450, 451), (430, 429, 461, 462), (439, 438, 470, 471), (416, 417, 449, 448), (428, 427, 459, 460), (417, 447, 479, 449), (437, 436, 468, 469), (426, 425, 457, 458), (446, 445, 477, 478), (435, 434, 466, 467), (424, 423, 455, 456), (444, 443, 475, 476), (433, 432, 464, 465), (422, 421, 453, 454), (480, 481, 511, 510, 509, 508, 507, 506, 505, 504, 503, 502, 501, 500, 499, 498, 497, 496, 495, 494, 493, 492, 491, 490, 489, 488, 487, 486, 485, 484, 483, 482), (465, 464, 496, 497), (454, 453, 485, 486), (474, 473, 505, 506), (452, 451, 483, 484), (463, 462, 494, 495), (472, 471, 503, 504), (450, 448, 480, 482), (461, 460, 492, 493), (470, 469, 501, 502), (459, 458, 490, 491), (479, 478, 510, 511), (468, 467, 499, 500), (457, 456, 488, 489), (477, 476, 508, 509), (466, 465, 497, 498), (455, 454, 486, 487), (475, 474, 506, 507), (453, 452, 484, 485), (464, 463, 495, 496), (473, 472, 504, 505), (451, 450, 482, 483), (462, 461, 493, 494), (471, 470, 502, 503), (448, 449, 481, 480), (460, 459, 491, 492), (449, 479, 511, 481), (469, 468, 500, 501), (458, 457, 489, 490), (478, 477, 509, 510), (467, 466, 498, 499), (456, 455, 487, 488), (521, 545, 593, 569), (524, 548, 596, 572), (542, 541, 613, 614), (531, 529, 577, 579), (533, 557, 605, 581), (520, 521, 569, 568), (721, 680, 656, 671), (530, 554, 602, 578), (513, 535, 583, 561), (540, 516, 564, 588), (557, 556, 628, 629), (525, 523, 571, 573), (527, 551, 599, 575), (612, 685, 684, 657, 636), (514, 515, 563, 562), (515, 539, 587, 563), (195, 227, 539, 515), (196, 195, 515, 514), (231, 232, 541, 542), (213, 212, 526, 528), (248, 249, 555, 553), (199, 231, 542, 518), (220, 219, 533, 532), (255, 225, 537, 559), (223, 255, 559, 535), (228, 229, 540, 538), (192, 193, 513, 512), (211, 243, 551, 527), (217, 216, 529, 531), (252, 253, 558, 556), (200, 199, 518, 517), (235, 236, 544, 545), (193, 223, 535, 513), (207, 239, 548, 524), (233, 201, 519, 543), (197, 196, 514, 516), (232, 233, 543, 541), (239, 240, 547, 548), (221, 220, 532, 534), (215, 247, 554, 530), (204, 203, 521, 520), (249, 217, 531, 555), (245, 213, 528, 552), (237, 205, 522, 546), (201, 200, 517, 519), (236, 237, 546, 544), (208, 207, 524, 523), (243, 244, 550, 551), (560, 561, 585, 584), (568, 569, 593, 592), (561, 583, 607, 585), (576, 574, 598, 600), (565, 566, 590, 589), (580, 581, 605, 604), (573, 571, 595, 597), (562, 563, 587, 586), (577, 578, 602, 601), (570, 568, 592, 594), (574, 575, 599, 598), (567, 565, 589, 591), (582, 580, 604, 606), (564, 562, 586, 588), (571, 572, 596, 595), (579, 577, 601, 603), (516, 514, 562, 564), (601, 602, 728, 725), (544, 546, 618, 616), (526, 527, 575, 574), (555, 531, 579, 603), (536, 512, 560, 584), (555, 603, 730, 732, 627), (543, 519, 567, 591), (522, 520, 568, 570), (627, 732, 731, 675, 651), (549, 525, 573, 597), (532, 533, 581, 580), (710, 705, 665, 667), (535, 559, 607, 583), (517, 518, 566, 565), (630, 740, 739, 678, 654), (518, 542, 590, 566), (528, 526, 574, 576), (551, 550, 622, 623), (512, 513, 561, 560), (697, 698, 663, 662), (558, 534, 582, 606), (538, 540, 612, 610), (523, 524, 572, 571), (534, 532, 580, 582), (718, 713, 668, 670), (546, 522, 570, 594), (552, 528, 576, 600), (519, 517, 565, 567), (680, 682, 623, 647, 656), (529, 530, 578, 577), (698, 700, 614, 638, 663), (694, 741, 679, 661), (590, 542, 614, 700, 699), (620, 619, 643, 644), (609, 608, 632, 633), (735, 737, 629, 653, 677), (687, 688, 659, 658), (597, 595, 712, 717), (622, 624, 648, 646), (543, 591, 701, 703, 615), (536, 584, 691, 693, 608), (614, 613, 637, 638), (602, 554, 626, 729, 728), (607, 559, 631, 743, 742), (629, 628, 652, 653), (552, 600, 722, 724, 624), (734, 735, 677, 676), (615, 703, 702, 664, 639), (550, 552, 624, 622), (684, 687, 658, 657), (549, 597, 717, 719, 621), (592, 593, 707, 704), (537, 536, 608, 609), (584, 585, 695, 691), (739, 734, 676, 678), (548, 547, 619, 620), (621, 719, 718, 670, 645), (556, 558, 630, 628), (702, 697, 662, 664), (624, 724, 723, 672, 648), (723, 721, 671, 672), (541, 543, 615, 613), (608, 693, 692, 660, 632), (554, 553, 625, 626), (546, 594, 709, 711, 618), (539, 538, 610, 611), (692, 694, 661, 660), (713, 714, 669, 668), (618, 711, 710, 667, 642), (547, 549, 621, 619), (604, 605, 736, 733), (589, 590, 699, 696), (559, 537, 609, 631), (731, 726, 673, 675), (545, 544, 616, 617), (558, 606, 738, 740, 630), (553, 555, 627, 625), (688, 690, 611, 635, 659), (653, 652, 676, 677), (640, 642, 667, 665), (647, 646, 671, 656), (634, 636, 657, 658), (638, 637, 662, 663), (646, 648, 672, 671), (633, 632, 660, 661), (644, 643, 668, 669), (652, 654, 678, 676), (637, 639, 664, 662), (650, 649, 673, 674), (635, 634, 658, 659), (643, 645, 670, 668), (655, 633, 661, 679), (641, 640, 665, 666), (649, 651, 675, 673), (628, 630, 654, 652), (603, 601, 725, 730), (586, 587, 689, 686), (613, 615, 639, 637), (714, 716, 620, 644, 669), (626, 625, 649, 650), (600, 598, 720, 722), (585, 607, 742, 695), (611, 610, 634, 635), (596, 548, 620, 716, 715), (619, 621, 645, 643), (594, 592, 704, 709), (727, 729, 626, 650, 674), (631, 609, 633, 655), (595, 596, 715, 712), (617, 616, 640, 641), (588, 586, 686, 683), (726, 727, 674, 673), (625, 627, 651, 649), (540, 588, 683, 685, 612), (741, 743, 631, 655, 679), (587, 539, 611, 690, 689), (610, 612, 636, 634), (593, 545, 617, 708, 707), (623, 622, 646, 647), (706, 708, 617, 641, 666), (705, 706, 666, 665), (598, 599, 681, 720), (606, 604, 733, 738), (605, 557, 629, 737, 736), (616, 618, 642, 640), (591, 589, 696, 701), (680, 681, 682), (683, 684, 685), (688, 689, 690), (691, 692, 693), (698, 699, 700), (701, 702, 703), (706, 707, 708), (709, 710, 711), (714, 715, 716), (717, 718, 719), (722, 723, 724), (727, 728, 729), (730, 731, 732), (735, 736, 737), (738, 739, 740), (741, 742, 743), (691, 695, 694, 692), (686, 689, 688, 687), (683, 686, 687, 684), (696, 699, 698, 697), (701, 696, 697, 702), (704, 707, 706, 705), (709, 704, 705, 710), (712, 715, 714, 713), (717, 712, 713, 718), (720, 681, 680, 721), (722, 720, 721, 723), (725, 728, 727, 726), (730, 725, 726, 731), (733, 736, 735, 734), (738, 733, 734, 739), (695, 742, 741, 694), (599, 551, 623, 682, 681), (749, 748, 762, 763), (747, 746, 760, 761), (744, 745, 759, 758), (1332, 1328, 1300, 1299), (1328, 1324, 1301, 1300), (1324, 1304, 1302, 1301), (750, 749, 763, 764), (748, 747, 761, 762), (746, 744, 758, 760), (1304, 1320, 1303, 1302), (1312, 1311, 1298, 1291), (1320, 1319, 1296, 1303), (198, 199, 760, 758), (218, 219, 771, 770), (185, 184, 754, 755), (216, 217, 769, 768), (183, 182, 751, 753), (214, 215, 767, 765), (170, 169, 748, 749), (201, 202, 763, 762), (168, 167, 746, 747), (166, 165, 745, 744), (199, 200, 761, 760), (165, 197, 759, 745), (186, 185, 755, 756), (197, 198, 758, 759), (217, 218, 770, 769), (184, 183, 753, 754), (138, 137, 1267, 1204), (1204, 1267, 1266, 1205), (1205, 1266, 1265, 1206), (1206, 1265, 1264, 1207), (1207, 1264, 1263, 1208), (1208, 1263, 1262, 1209), (1209, 1262, 1261, 1210), (1210, 1261, 1260, 1211), (1211, 1260, 1259, 1212), (1212, 1259, 1258, 1213), (1213, 1258, 1257, 1214), (1214, 1257, 1256, 1215), (1215, 1256, 1255, 1216), (1216, 1255, 1254, 1217), (1217, 1254, 1253, 1218), (1218, 1253, 1252, 1219), (149, 148, 1251, 1172), (1172, 1251, 1250, 1173), (1173, 1250, 1249, 1174), (1174, 1249, 1248, 1175), (1175, 1248, 1247, 1176), (1176, 1247, 1246, 1177), (1177, 1246, 1245, 1178), (1178, 1245, 1244, 1179), (1179, 1244, 1243, 1180), (1180, 1243, 1242, 1181), (1181, 1242, 1241, 1182), (1182, 1241, 1240, 1183), (1183, 1240, 1239, 1184), (1184, 1239, 1238, 1185), (1185, 1238, 1237, 1186), (1186, 1237, 1236, 1187), (129, 159, 1235, 1268), (1268, 1235, 1234, 1269), (1269, 1234, 1233, 1270), (1270, 1233, 1232, 1271), (1271, 1232, 1231, 1272), (1272, 1231, 1230, 1273), (1273, 1230, 1229, 1274), (1274, 1229, 1228, 1275), (1275, 1228, 1227, 1276), (1276, 1227, 1226, 1277), (1277, 1226, 1225, 1278), (1278, 1225, 1224, 1279), (1279, 1224, 1223, 1280), (1280, 1223, 1222, 1281), (1281, 1222, 1221, 1282), (1282, 1221, 1220, 1283), (140, 139, 1203, 1140), (1140, 1203, 1202, 1141), (1141, 1202, 1201, 1142), (1142, 1201, 1200, 1143), (1143, 1200, 1199, 1144), (1144, 1199, 1198, 1145), (1145, 1198, 1197, 1146), (1146, 1197, 1196, 1147), (1147, 1196, 1195, 1148), (1148, 1195, 1194, 1149), (1149, 1194, 1193, 1150), (1150, 1193, 1192, 1151), (1151, 1192, 1191, 1152), (1152, 1191, 1190, 1153), (1153, 1190, 1189, 1154), (1154, 1189, 1188, 1155), (128, 129, 1268, 1108), (1108, 1268, 1269, 1109), (1109, 1269, 1270, 1110), (1110, 1270, 1271, 1111), (1111, 1271, 1272, 1112), (1112, 1272, 1273, 1113), (1113, 1273, 1274, 1114), (1114, 1274, 1275, 1115), (1115, 1275, 1276, 1116), (1116, 1276, 1277, 1117), (1117, 1277, 1278, 1118), (1118, 1278, 1279, 1119), (1119, 1279, 1280, 1120), (1120, 1280, 1281, 1121), (1121, 1281, 1282, 1122), (1122, 1282, 1283, 1123), (151, 150, 1171, 1076), (1076, 1171, 1170, 1077), (1077, 1170, 1169, 1078), (1078, 1169, 1168, 1079), (1079, 1168, 1167, 1080), (1080, 1167, 1166, 1081), (1081, 1166, 1165, 1082), (1082, 1165, 1164, 1083), (1083, 1164, 1163, 1084), (1084, 1163, 1162, 1085), (1085, 1162, 1161, 1086), (1086, 1161, 1160, 1087), (1087, 1160, 1159, 1088), (1088, 1159, 1158, 1089), (1089, 1158, 1157, 1090), (1090, 1157, 1156, 1091), (142, 141, 1139, 1044), (1044, 1139, 1138, 1045), (1045, 1138, 1137, 1046), (1046, 1137, 1136, 1047), (1047, 1136, 1135, 1048), (1048, 1135, 1134, 1049), (1049, 1134, 1133, 1050), (1050, 1133, 1132, 1051), (1051, 1132, 1131, 1052), (1052, 1131, 1130, 1053), (1053, 1130, 1129, 1054), (1054, 1129, 1128, 1055), (1055, 1128, 1127, 1056), (1056, 1127, 1126, 1057), (1057, 1126, 1125, 1058), (1058, 1125, 1124, 1059), (131, 130, 1107, 1012), (1012, 1107, 1106, 1013), (1013, 1106, 1105, 1014), (1014, 1105, 1104, 1015), (1015, 1104, 1103, 1016), (1016, 1103, 1102, 1017), (1017, 1102, 1101, 1018), (1018, 1101, 1100, 1019), (1019, 1100, 1099, 1020), (1020, 1099, 1098, 1021), (1021, 1098, 1097, 1022), (1022, 1097, 1096, 1023), (1023, 1096, 1095, 1024), (1024, 1095, 1094, 1025), (1025, 1094, 1093, 1026), (1026, 1093, 1092, 1027), (153, 152, 1075, 980), (980, 1075, 1074, 981), (981, 1074, 1073, 982), (982, 1073, 1072, 983), (983, 1072, 1071, 984), (984, 1071, 1070, 985), (985, 1070, 1069, 986), (986, 1069, 1068, 987), (987, 1068, 1067, 988), (988, 1067, 1066, 989), (989, 1066, 1065, 990), (990, 1065, 1064, 991), (991, 1064, 1063, 992), (992, 1063, 1062, 993), (993, 1062, 1061, 994), (994, 1061, 1060, 995), (144, 143, 1043, 916), (916, 1043, 1042, 917), (917, 1042, 1041, 918), (918, 1041, 1040, 919), (919, 1040, 1039, 920), (920, 1039, 1038, 921), (921, 1038, 1037, 922), (922, 1037, 1036, 923), (923, 1036, 1035, 924), (924, 1035, 1034, 925), (925, 1034, 1033, 926), (926, 1033, 1032, 927), (927, 1032, 1031, 928), (928, 1031, 1030, 929), (929, 1030, 1029, 930), (930, 1029, 1028, 931), (133, 132, 1011, 948), (948, 1011, 1010, 949), (949, 1010, 1009, 950), (950, 1009, 1008, 951), (951, 1008, 1007, 952), (952, 1007, 1006, 953), (953, 1006, 1005, 954), (954, 1005, 1004, 955), (955, 1004, 1003, 956), (956, 1003, 1002, 957), (957, 1002, 1001, 958), (958, 1001, 1000, 959), (959, 1000, 999, 960), (960, 999, 998, 961), (961, 998, 997, 962), (962, 997, 996, 963), (155, 154, 979, 884), (884, 979, 978, 885), (885, 978, 977, 886), (886, 977, 976, 887), (887, 976, 975, 888), (888, 975, 974, 889), (889, 974, 973, 890), (890, 973, 972, 891), (891, 972, 971, 892), (892, 971, 970, 893), (893, 970, 969, 894), (894, 969, 968, 895), (895, 968, 967, 896), (896, 967, 966, 897), (897, 966, 965, 898), (898, 965, 964, 899), (135, 134, 947, 852), (852, 947, 946, 853), (853, 946, 945, 854), (854, 945, 944, 855), (855, 944, 943, 856), (856, 943, 942, 857), (857, 942, 941, 858), (858, 941, 940, 859), (859, 940, 939, 860), (860, 939, 938, 861), (861, 938, 937, 862), (862, 937, 936, 863), (863, 936, 935, 864), (864, 935, 934, 865), (865, 934, 933, 866), (866, 933, 932, 867), (146, 145, 915, 820), (820, 915, 914, 821), (821, 914, 913, 822), (822, 913, 912, 823), (823, 912, 911, 824), (824, 911, 910, 825), (825, 910, 909, 826), (826, 909, 908, 827), (827, 908, 907, 828), (828, 907, 906, 829), (829, 906, 905, 830), (830, 905, 904, 831), (831, 904, 903, 832), (832, 903, 902, 833), (833, 902, 901, 834), (834, 901, 900, 835), (157, 156, 883, 788), (788, 883, 882, 789), (789, 882, 881, 790), (790, 881, 880, 791), (791, 880, 879, 792), (792, 879, 878, 793), (793, 878, 877, 794), (794, 877, 876, 795), (795, 876, 875, 796), (796, 875, 874, 797), (797, 874, 873, 798), (798, 873, 872, 799), (799, 872, 871, 800), (800, 871, 870, 801), (801, 870, 869, 802), (802, 869, 868, 803), (137, 136, 851, 1267), (1267, 851, 850, 1266), (1266, 850, 849, 1265), (1265, 849, 848, 1264), (1264, 848, 847, 1263), (1263, 847, 846, 1262), (1262, 846, 845, 1261), (1261, 845, 844, 1260), (1260, 844, 843, 1259), (1259, 843, 842, 1258), (1258, 842, 841, 1257), (1257, 841, 840, 1256), (1256, 840, 839, 1255), (1255, 839, 838, 1254), (1254, 838, 837, 1253), (1253, 837, 836, 1252), (148, 147, 819, 1251), (1251, 819, 818, 1250), (1250, 818, 817, 1249), (1249, 817, 816, 1248), (1248, 816, 815, 1247), (1247, 815, 814, 1246), (1246, 814, 813, 1245), (1245, 813, 812, 1244), (1244, 812, 811, 1243), (1243, 811, 810, 1242), (1242, 810, 809, 1241), (1241, 809, 808, 1240), (1240, 808, 807, 1239), (1239, 807, 806, 1238), (1238, 806, 805, 1237), (1237, 805, 804, 1236), (159, 158, 787, 1235), (1235, 787, 786, 1234), (1234, 786, 785, 1233), (1233, 785, 784, 1232), (1232, 784, 783, 1231), (1231, 783, 782, 1230), (1230, 782, 781, 1229), (1229, 781, 780, 1228), (1228, 780, 779, 1227), (1227, 779, 778, 1226), (1226, 778, 777, 1225), (1225, 777, 776, 1224), (1224, 776, 775, 1223), (1223, 775, 774, 1222), (1222, 774, 773, 1221), (1221, 773, 772, 1220), (139, 138, 1204, 1203), (1203, 1204, 1205, 1202), (1202, 1205, 1206, 1201), (1201, 1206, 1207, 1200), (1200, 1207, 1208, 1199), (1199, 1208, 1209, 1198), (1198, 1209, 1210, 1197), (1197, 1210, 1211, 1196), (1196, 1211, 1212, 1195), (1195, 1212, 1213, 1194), (1194, 1213, 1214, 1193), (1193, 1214, 1215, 1192), (1192, 1215, 1216, 1191), (1191, 1216, 1217, 1190), (1190, 1217, 1218, 1189), (1189, 1218, 1219, 1188), (150, 149, 1172, 1171), (1171, 1172, 1173, 1170), (1170, 1173, 1174, 1169), (1169, 1174, 1175, 1168), (1168, 1175, 1176, 1167), (1167, 1176, 1177, 1166), (1166, 1177, 1178, 1165), (1165, 1178, 1179, 1164), (1164, 1179, 1180, 1163), (1163, 1180, 1181, 1162), (1162, 1181, 1182, 1161), (1161, 1182, 1183, 1160), (1160, 1183, 1184, 1159), (1159, 1184, 1185, 1158), (1158, 1185, 1186, 1157), (1157, 1186, 1187, 1156), (141, 140, 1140, 1139), (1139, 1140, 1141, 1138), (1138, 1141, 1142, 1137), (1137, 1142, 1143, 1136), (1136, 1143, 1144, 1135), (1135, 1144, 1145, 1134), (1134, 1145, 1146, 1133), (1133, 1146, 1147, 1132), (1132, 1147, 1148, 1131), (1131, 1148, 1149, 1130), (1130, 1149, 1150, 1129), (1129, 1150, 1151, 1128), (1128, 1151, 1152, 1127), (1127, 1152, 1153, 1126), (1126, 1153, 1154, 1125), (1125, 1154, 1155, 1124), (130, 128, 1108, 1107), (1107, 1108, 1109, 1106), (1106, 1109, 1110, 1105), (1105, 1110, 1111, 1104), (1104, 1111, 1112, 1103), (1103, 1112, 1113, 1102), (1102, 1113, 1114, 1101), (1101, 1114, 1115, 1100), (1100, 1115, 1116, 1099), (1099, 1116, 1117, 1098), (1098, 1117, 1118, 1097), (1097, 1118, 1119, 1096), (1096, 1119, 1120, 1095), (1095, 1120, 1121, 1094), (1094, 1121, 1122, 1093), (1093, 1122, 1123, 1092), (152, 151, 1076, 1075), (1075, 1076, 1077, 1074), (1074, 1077, 1078, 1073), (1073, 1078, 1079, 1072), (1072, 1079, 1080, 1071), (1071, 1080, 1081, 1070), (1070, 1081, 1082, 1069), (1069, 1082, 1083, 1068), (1068, 1083, 1084, 1067), (1067, 1084, 1085, 1066), (1066, 1085, 1086, 1065), (1065, 1086, 1087, 1064), (1064, 1087, 1088, 1063), (1063, 1088, 1089, 1062), (1062, 1089, 1090, 1061), (1061, 1090, 1091, 1060), (143, 142, 1044, 1043), (1043, 1044, 1045, 1042), (1042, 1045, 1046, 1041), (1041, 1046, 1047, 1040), (1040, 1047, 1048, 1039), (1039, 1048, 1049, 1038), (1038, 1049, 1050, 1037), (1037, 1050, 1051, 1036), (1036, 1051, 1052, 1035), (1035, 1052, 1053, 1034), (1034, 1053, 1054, 1033), (1033, 1054, 1055, 1032), (1032, 1055, 1056, 1031), (1031, 1056, 1057, 1030), (1030, 1057, 1058, 1029), (1029, 1058, 1059, 1028), (132, 131, 1012, 1011), (1011, 1012, 1013, 1010), (1010, 1013, 1014, 1009), (1009, 1014, 1015, 1008), (1008, 1015, 1016, 1007), (1007, 1016, 1017, 1006), (1006, 1017, 1018, 1005), (1005, 1018, 1019, 1004), (1004, 1019, 1020, 1003), (1003, 1020, 1021, 1002), (1002, 1021, 1022, 1001), (1001, 1022, 1023, 1000), (1000, 1023, 1024, 999), (999, 1024, 1025, 998), (998, 1025, 1026, 997), (997, 1026, 1027, 996), (154, 153, 980, 979), (979, 980, 981, 978), (978, 981, 982, 977), (977, 982, 983, 976), (976, 983, 984, 975), (975, 984, 985, 974), (974, 985, 986, 973), (973, 986, 987, 972), (972, 987, 988, 971), (971, 988, 989, 970), (970, 989, 990, 969), (969, 990, 991, 968), (968, 991, 992, 967), (967, 992, 993, 966), (966, 993, 994, 965), (965, 994, 995, 964), (134, 133, 948, 947), (947, 948, 949, 946), (946, 949, 950, 945), (945, 950, 951, 944), (944, 951, 952, 943), (943, 952, 953, 942), (942, 953, 954, 941), (941, 954, 955, 940), (940, 955, 956, 939), (939, 956, 957, 938), (938, 957, 958, 937), (937, 958, 959, 936), (936, 959, 960, 935), (935, 960, 961, 934), (934, 961, 962, 933), (933, 962, 963, 932), (145, 144, 916, 915), (915, 916, 917, 914), (914, 917, 918, 913), (913, 918, 919, 912), (912, 919, 920, 911), (911, 920, 921, 910), (910, 921, 922, 909), (909, 922, 923, 908), (908, 923, 924, 907), (907, 924, 925, 906), (906, 925, 926, 905), (905, 926, 927, 904), (904, 927, 928, 903), (903, 928, 929, 902), (902, 929, 930, 901), (901, 930, 931, 900), (156, 155, 884, 883), (883, 884, 885, 882), (882, 885, 886, 881), (881, 886, 887, 880), (880, 887, 888, 879), (879, 888, 889, 878), (878, 889, 890, 877), (877, 890, 891, 876), (876, 891, 892, 875), (875, 892, 893, 874), (874, 893, 894, 873), (873, 894, 895, 872), (872, 895, 896, 871), (871, 896, 897, 870), (870, 897, 898, 869), (869, 898, 899, 868), (136, 135, 852, 851), (851, 852, 853, 850), (850, 853, 854, 849), (849, 854, 855, 848), (848, 855, 856, 847), (847, 856, 857, 846), (846, 857, 858, 845), (845, 858, 859, 844), (844, 859, 860, 843), (843, 860, 861, 842), (842, 861, 862, 841), (841, 862, 863, 840), (840, 863, 864, 839), (839, 864, 865, 838), (838, 865, 866, 837), (837, 866, 867, 836), (147, 146, 820, 819), (819, 820, 821, 818), (818, 821, 822, 817), (817, 822, 823, 816), (816, 823, 824, 815), (815, 824, 825, 814), (814, 825, 826, 813), (813, 826, 827, 812), (812, 827, 828, 811), (811, 828, 829, 810), (810, 829, 830, 809), (809, 830, 831, 808), (808, 831, 832, 807), (807, 832, 833, 806), (806, 833, 834, 805), (805, 834, 835, 804), (158, 157, 788, 787), (787, 788, 789, 786), (786, 789, 790, 785), (785, 790, 791, 784), (784, 791, 792, 783), (783, 792, 793, 782), (782, 793, 794, 781), (781, 794, 795, 780), (780, 795, 796, 779), (779, 796, 797, 778), (778, 797, 798, 777), (777, 798, 799, 776), (776, 799, 800, 775), (775, 800, 801, 774), (774, 801, 802, 773), (773, 802, 803, 772), (136, 137, 1289, 1287), (135, 136, 1287, 1288), (19, 17, 1284, 1286), (17, 15, 1285, 1284), (1285, 1288, 1287, 1289, 1286, 1284), (1295, 1294, 1301, 1302), (1293, 1292, 1299, 1300), (1290, 1291, 1298, 1297), (1296, 1295, 1302, 1303), (1294, 1293, 1300, 1301), (1292, 1290, 1297, 1299), (1336, 1332, 1299, 1297), (1311, 1336, 1297, 1298), (1319, 1343, 1295, 1296), (1343, 1347, 1294, 1295), (1347, 1351, 1293, 1294), (1351, 1355, 1292, 1293), (1355, 1359, 1290, 1292), (1359, 1312, 1291, 1290), (751, 752, 1315, 1356), (1356, 1315, 1314, 1357), (1357, 1314, 1313, 1358), (1358, 1313, 1312, 1359), (753, 751, 1356, 1352), (1352, 1356, 1357, 1353), (1353, 1357, 1358, 1354), (1354, 1358, 1359, 1355), (754, 753, 1352, 1348), (1348, 1352, 1353, 1349), (1349, 1353, 1354, 1350), (1350, 1354, 1355, 1351), (755, 754, 1348, 1344), (1344, 1348, 1349, 1345), (1345, 1349, 1350, 1346), (1346, 1350, 1351, 1347), (756, 755, 1344, 1340), (1340, 1344, 1345, 1341), (1341, 1345, 1346, 1342), (1342, 1346, 1347, 1343), (757, 756, 1340, 1316), (1316, 1340, 1341, 1317), (1317, 1341, 1342, 1318), (1318, 1342, 1343, 1319), (766, 765, 1339, 1308), (1308, 1339, 1338, 1309), (1309, 1338, 1337, 1310), (1310, 1337, 1336, 1311), (765, 767, 1335, 1339), (1339, 1335, 1334, 1338), (1338, 1334, 1333, 1337), (1337, 1333, 1332, 1336), (771, 757, 1316, 1323), (1323, 1316, 1317, 1322), (1322, 1317, 1318, 1321), (1321, 1318, 1319, 1320), (752, 766, 1308, 1315), (1315, 1308, 1309, 1314), (1314, 1309, 1310, 1313), (1313, 1310, 1311, 1312), (770, 771, 1323, 1307), (1307, 1323, 1322, 1306), (1306, 1322, 1321, 1305), (1305, 1321, 1320, 1304), (769, 770, 1307, 1327), (1327, 1307, 1306, 1326), (1326, 1306, 1305, 1325), (1325, 1305, 1304, 1324), (768, 769, 1327, 1331), (1331, 1327, 1326, 1330), (1330, 1326, 1325, 1329), (1329, 1325, 1324, 1328), (767, 768, 1331, 1335), (1335, 1331, 1330, 1334), (1334, 1330, 1329, 1333), (1333, 1329, 1328, 1332), (320, 322, 323, 324, 325, 326, 327, 328, 329, 330, 331, 332, 333, 334, 335, 336, 337, 338, 339, 340, 341, 342, 343, 344, 345, 346, 347, 348, 349, 350, 351, 321), (352, 354, 355, 356, 357, 358, 359, 360, 361, 362, 363, 364, 365, 366, 367, 368, 369, 370, 371, 372, 373, 374, 375, 376, 377, 378, 379, 380, 381, 382, 383, 353), (224, 227, 229, 192, 231, 195, 233, 197, 235, 199, 201, 203, 237, 205, 207, 239, 209, 211, 213, 241, 215, 243, 217, 245, 219, 247, 249, 251, 221, 253, 255, 223)])
me_cylinder.use_remesh_preserve_volume = False
me_cylinder.use_remesh_preserve_attributes = False
me_cylinder.use_mirror_vertex_groups = False
me_cylinder.update()

# ---- objects
ob_cylinder = bpy.data.objects.new('Cylinder', me_cylinder)
ob_lamp = bpy.data.objects.new('Lamp', light_lamp)
ob_camera = bpy.data.objects.new('Camera', cam_camera)

# ---- transforms, parenting, visibility, modifiers, constraints
ob_cylinder.location = (0.0, 0.0, 0.0)
ob_cylinder.lineart.crease_threshold = 0.0
ob_lamp.location = (4.076, 1.005, 5.904)
ob_lamp.rotation_euler = (0.6503, 0.05522, 1.866)
ob_lamp.lock_rotations_4d = False
ob_lamp.empty_display_type = 'ARROWS'
ob_lamp.color = (0.0, 0.0, 0.0, 0.0)
ob_lamp.lineart.crease_threshold = 0.0
ob_camera.location = (17.66, -15.99, 16.99)
ob_camera.rotation_euler = (1.109, 0.01082, 0.8149)
ob_camera.lock_rotations_4d = False
ob_camera.empty_display_type = 'ARROWS'
ob_camera.color = (0.0, 0.0, 0.0, 0.0)
ob_camera.display_type = 'WIRE'
ob_camera.lineart.crease_threshold = 0.0

# ---- collection membership
col_collection_1.objects.link(ob_cylinder)
col_collection_1.objects.link(ob_lamp)
col_collection_1.objects.link(ob_camera)

# ---- scene / render settings (as saved in the file)
scene.camera = ob_camera
scene.frame_start = 1; scene.frame_end = 250; scene.frame_set(0)
scene.render.engine = 'BLENDER_EEVEE_NEXT'
scene.render.resolution_percentage = 50
scene.render.dither_intensity = 0.0
scene.cycles.use_denoising = False
scene.cycles.samples = 10
scene.cycles.sampling_pattern = 'TABULATED_SOBOL'
scene.cycles.light_sampling_threshold = 0.0
scene.cycles.use_adaptive_sampling = False
scene.cycles.use_light_tree = False
scene.cycles.blur_glossy = 0.0
scene.cycles.pixel_filter_type = 'GAUSSIAN'
scene.cycles.sample_clamp_indirect = 0.0
scene.view_settings.view_transform = 'Standard'
bpy.context.view_layer.update()
